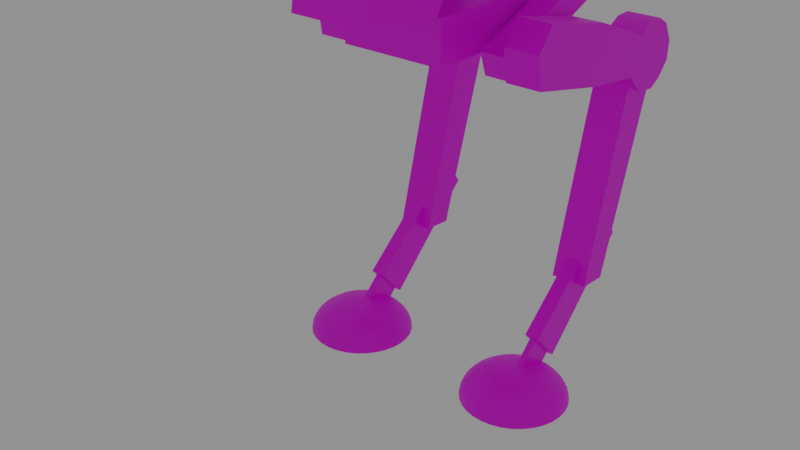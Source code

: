 # Source: Robot.blend  (saved by Blender 3.0.42; exported with 4.5.12 LTS)
import bpy
from mathutils import Matrix  # noqa: F401  (used for matrix-valued properties, if any)

bpy.ops.wm.read_factory_settings(use_empty=True)
scene = bpy.context.scene
scene.name = 'Scene'

# ---- collections
col_meshes = bpy.data.collections.new('Meshes'); scene.collection.children.link(col_meshes)

# ---- images (referenced by path relative to the original .blend; pixels are not part of the script)
import os
ASSET_DIR = os.environ.get("B2B_ASSET_DIR", "")  # directory of the original .blend (textures are referenced by path, not embedded)
HERE = os.path.dirname(os.path.abspath(__file__))  # packed textures are extracted next to this script under _unpacked/

def load_image(name, relpath, width, height, colorspace="sRGB"):
    """Load a texture the original file referenced (path relative to the .blend, or extracted next to this script)."""
    p = next((c for c in (os.path.join(HERE, relpath), os.path.join(ASSET_DIR, relpath)) if relpath and os.path.exists(c)), "")
    if p:
        img = bpy.data.images.load(p, check_existing=True)
        img.name = name
    else:  # same state as the original file: an image datablock whose file is absent (Cycles renders it pink)
        img = bpy.data.images.new(name, width, height)
        img.source = "FILE"
        img.filepath = "//" + (relpath or name)
    img.colorspace_settings.name = colorspace
    return img
img_robot = load_image('Robot', 'Robot_ALB.png', 1024, 1024, 'sRGB')

# ---- materials (node trees are filled in below, after node groups)
mat_robot = bpy.data.materials.new('Robot')
mat_robot.use_transparent_shadow = False

# ---- node groups
ng_auto_smooth = bpy.data.node_groups.new('Auto Smooth', 'GeometryNodeTree')
_s = ng_auto_smooth.interface.new_socket(name='Geometry', in_out='OUTPUT', socket_type='NodeSocketGeometry')
_s = ng_auto_smooth.interface.new_socket(name='Geometry', in_out='INPUT', socket_type='NodeSocketGeometry')
_s = ng_auto_smooth.interface.new_socket(name='Angle', in_out='INPUT', socket_type='NodeSocketFloat')
_s.subtype = 'ANGLE'
_s.min_value = 0.0
_s.max_value = 3.142
ng_auto_smooth.is_modifier = True
_N = ng_auto_smooth.nodes; _L = ng_auto_smooth.links
n0 = _N.new('NodeGroupOutput'); n0.name = 'Group Output'; n0.location = (480, -100)
n1 = _N.new('NodeGroupInput'); n1.name = 'Group Input'; n1.location = (-420, -300)
n2 = _N.new('NodeGroupInput'); n2.name = 'Group Input.001'; n2.location = (-60, -100)
n3 = _N.new('GeometryNodeSetShadeSmooth'); n3.name = 'Set Shade Smooth'; n3.location = (120, -100)
n3.domain = 'EDGE'
n4 = _N.new('GeometryNodeSetShadeSmooth'); n4.name = 'Set Shade Smooth.001'; n4.location = (300, -100)
n5 = _N.new('GeometryNodeInputMeshEdgeAngle'); n5.name = 'Edge Angle'; n5.location = (-420, -220)
n6 = _N.new('GeometryNodeInputEdgeSmooth'); n6.name = 'Is Edge Smooth'; n6.location = (-60, -160)
n7 = _N.new('GeometryNodeInputShadeSmooth'); n7.name = 'Is Face Smooth'; n7.location = (-240, -340)
n8 = _N.new('FunctionNodeBooleanMath'); n8.name = 'Boolean Math'; n8.location = (-60, -220)
n9 = _N.new('FunctionNodeCompare'); n9.name = 'Compare'; n9.location = (-240, -180)
n9.operation = 'LESS_EQUAL'
_L.new(n5.outputs[0], n9.inputs[0])
_L.new(n4.outputs[0], n0.inputs[0])
_L.new(n1.outputs[1], n9.inputs[1])
_L.new(n9.outputs[0], n8.inputs[0])
_L.new(n7.outputs[0], n8.inputs[1])
_L.new(n2.outputs[0], n3.inputs[0])
_L.new(n6.outputs[0], n3.inputs[1])
_L.new(n3.outputs[0], n4.inputs[0])
_L.new(n8.outputs[0], n3.inputs[2])
n0.is_active_output = True

# ---- material node trees
mat_robot.use_nodes = True; mat_robot.node_tree.nodes.clear()
_N = mat_robot.node_tree.nodes; _L = mat_robot.node_tree.links
n0 = _N.new('ShaderNodeBsdfPrincipled'); n0.name = 'Principled BSDF'; n0.location = (10, 300)
n0.distribution = 'GGX'
n0.subsurface_method = 'RANDOM_WALK_SKIN'
n0.inputs[3].default_value = 1.45
n0.inputs[27].default_value = (0.0, 0.0, 0.0, 1.0)
n0.inputs[28].default_value = 1.0
n1 = _N.new('ShaderNodeOutputMaterial'); n1.name = 'Material Output'; n1.location = (300, 300)
n2 = _N.new('ShaderNodeTexImage'); n2.name = 'Image Texture'; n2.location = (-280, 270)
n2.image = img_robot
_L.new(n0.outputs[0], n1.inputs[0])
_L.new(n2.outputs[0], n0.inputs[0])
n1.is_active_output = True

# ---- world
world_world = bpy.data.worlds.new('World'); scene.world = world_world
world_world.use_nodes = True; world_world.node_tree.nodes.clear()
_N = world_world.node_tree.nodes; _L = world_world.node_tree.links
n0 = _N.new('ShaderNodeOutputWorld'); n0.name = 'World Output'; n0.location = (300, 300)
n1 = _N.new('ShaderNodeBackground'); n1.name = 'Background'; n1.location = (10, 300)
n1.inputs[0].default_value = (0.2644, 0.2644, 0.2644, 1.0)
_L.new(n1.outputs[0], n0.inputs[0])
n0.is_active_output = True
world_world.color = (0.05088, 0.05088, 0.05088)
world_world.use_sun_shadow = False
world_world.sun_shadow_jitter_overblur = 0.0

# ---- meshes
me_plane = bpy.data.meshes.new('Plane')
me_plane.from_pydata([(-0.1821, -0.7597, 2.026), (-0.2036, -0.6784, 2.358), (-0.2682, -0.3971, 1.983), (-0.3005, -0.25, 2.271), (-0.2395, -0.5384, 2.994), (-0.3328, -0.1172, 2.263), (-0.3005, -0.2836, 3.076), (-0.3472, -0.05619, 2.339), (-0.4225, 0.4126, 3.263), (-0.4225, 0.5718, 2.464), (1.665e-09, 0.5718, 2.464), (1.665e-09, 0.4126, 3.263), (1.665e-09, -0.05619, 2.339), (1.665e-09, -0.2836, 3.076), (1.665e-09, -0.1172, 2.263), (1.665e-09, -0.5384, 2.994), (1.665e-09, -0.25, 2.271), (1.665e-09, -0.3971, 1.983), (1.665e-09, -0.6784, 2.358), (1.665e-09, -0.7597, 2.026), (-0.2673, 0.2822, 1.868), (-0.2673, 0.2822, 2.122), (-0.2673, 0.6974, 1.868), (-0.2673, 0.6974, 2.127), (-0.2673, 0.1455, 1.995), (-0.2673, 0.6974, 1.998), (-0.2673, -0.3508, 1.868), (-0.2673, -0.3508, 1.995), (-0.2673, 0.628, 1.868), (-0.2673, 0.628, 2.126), (-0.2673, 0.628, 1.997), (-0.2673, 0.2822, 1.779), (-0.2673, -0.3508, 1.779), (-0.2673, 0.628, 1.779), (6.658e-09, 0.2822, 2.122), (6.658e-09, 0.6974, 1.868), (6.658e-09, 0.6974, 2.127), (6.658e-09, 0.1455, 1.995), (6.658e-09, 0.6974, 1.998), (6.658e-09, -0.3508, 1.868), (6.658e-09, -0.3508, 1.995), (6.658e-09, 0.628, 1.868), (6.658e-09, 0.628, 2.126), (6.658e-09, 0.2822, 1.779), (6.658e-09, -0.3508, 1.779), (6.658e-09, 0.628, 1.779), (3.315e-08, 0.08051, 2.069), (3.342e-08, 0.06771, 1.988), (3.47e-08, 0.1183, 2.138), (2.392e-08, -0.1496, 1.988), (2.078e-08, -0.2002, 2.138), (-0.0212, -0.1475, 1.988), (-0.03106, -0.1971, 2.138), (-0.04158, -0.1413, 1.988), (-0.06093, -0.1881, 2.138), (-0.06037, -0.1313, 1.988), (-0.08846, -0.1733, 2.138), (-0.07683, -0.1178, 1.988), (-0.1126, -0.1535, 2.138), (-0.09035, -0.1013, 1.988), (-0.1324, -0.1294, 2.138), (-0.1004, -0.08253, 1.988), (-0.1471, -0.1019, 2.138), (-0.1066, -0.06215, 1.988), (-0.1562, -0.07201, 2.138), (-0.1087, -0.04095, 1.988), (-0.1592, -0.04095, 2.138), (-0.1066, -0.01975, 1.988), (-0.1562, -0.009888, 2.138), (-0.1004, 0.0006308, 1.988), (-0.1471, 0.01998, 2.138), (-0.09035, 0.01942, 1.988), (-0.1324, 0.04751, 2.138), (-0.07683, 0.03588, 1.988), (-0.1126, 0.07164, 2.138), (-0.06037, 0.0494, 1.988), (-0.08846, 0.09144, 2.138), (-0.04158, 0.05944, 1.988), (-0.06093, 0.1062, 2.138), (-0.0212, 0.06562, 1.988), (-0.03106, 0.1152, 2.138), (2.253e-08, -0.1624, 2.069), (-0.0237, -0.1601, 2.069), (-0.04648, -0.1532, 2.069), (-0.06748, -0.1419, 2.069), (-0.08589, -0.1268, 2.069), (-0.101, -0.1084, 2.069), (-0.1122, -0.08743, 2.069), (-0.1191, -0.06465, 2.069), (-0.1215, -0.04095, 2.069), (-0.1191, -0.01725, 2.069), (-0.1122, 0.005532, 2.069), (-0.101, 0.02653, 2.069), (-0.08589, 0.04494, 2.069), (-0.06748, 0.06004, 2.069), (-0.04648, 0.07127, 2.069), (-0.0237, 0.07818, 2.069), (3.241e-08, 0.08469, 2.188), (2.143e-08, -0.1666, 2.188), (-0.02451, -0.1642, 2.188), (-0.04808, -0.157, 2.188), (-0.0698, -0.1454, 2.188), (-0.08884, -0.1298, 2.188), (-0.1045, -0.1108, 2.188), (-0.1161, -0.08903, 2.188), (-0.1232, -0.06546, 2.188), (-0.1256, -0.04095, 2.188), (-0.1232, -0.01644, 2.188), (-0.1161, 0.00713, 2.188), (-0.1045, 0.02885, 2.188), (-0.08884, 0.04789, 2.188), (-0.0698, 0.06352, 2.188), (-0.04808, 0.07513, 2.188), (-0.02451, 0.08228, 2.188), (3.311e-08, 0.1215, 2.256), (1.891e-08, -0.2034, 2.256), (-0.03168, -0.2002, 2.256), (-0.06215, -0.191, 2.256), (-0.09023, -0.176, 2.256), (-0.1148, -0.1558, 2.256), (-0.135, -0.1312, 2.256), (-0.15, -0.1031, 2.256), (-0.1593, -0.07264, 2.256), (-0.1624, -0.04095, 2.256), (-0.1593, -0.009267, 2.256), (-0.15, 0.0212, 2.256), (-0.135, 0.04928, 2.256), (-0.1148, 0.07389, 2.256), (-0.09023, 0.09409, 2.256), (-0.06215, 0.1091, 2.256), (-0.03168, 0.1183, 2.256), (3.14e-08, 0.02347, 2.377), (2.577e-08, -0.1054, 2.377), (-0.01257, -0.1041, 2.377), (-0.02465, -0.1005, 2.377), (-0.03579, -0.09452, 2.377), (-0.04555, -0.08651, 2.377), (-0.05357, -0.07674, 2.377), (-0.05952, -0.06561, 2.377), (-0.06319, -0.05352, 2.377), (-0.06442, -0.04095, 2.377), (-0.06319, -0.02838, 2.377), (-0.05952, -0.0163, 2.377), (-0.05357, -0.005159, 2.377), (-0.04555, 0.004603, 2.377), (-0.03579, 0.01262, 2.377), (-0.02465, 0.01857, 2.377), (-0.01257, 0.02224, 2.377), (-0.6212, 0.3445, 1.886), (-0.6212, 0.7153, 1.741), (-0.6212, 0.3022, 1.599), (-0.6212, 0.6579, 1.547), (-0.6212, -0.06565, 1.974), (-0.6212, -0.1288, 1.698), (-0.6212, 1.013, 1.643), (-0.6212, 0.9366, 1.469), (-0.6212, 0.3233, 1.743), (-0.6212, 0.6866, 1.644), (-0.6212, -0.1543, 1.862), (-0.6212, 1.006, 1.545), (-0.6212, 0.7774, 1.443), (-0.6212, 0.8857, 1.784), (-0.6212, 0.8324, 1.603), (-0.6212, 0.7064, 1.488), (-0.6212, 0.7953, 1.782), (-0.6212, 0.7534, 1.626), (-0.6212, 0.9589, 1.743), (-0.6212, 0.9166, 1.576), (-0.6212, 0.8691, 1.435), (-0.4468, 0.7153, 1.741), (-0.4468, 0.3445, 1.886), (-0.4468, 0.6579, 1.547), (-0.4468, 0.3022, 1.599), (-0.4468, 0.3233, 1.743), (-0.4468, 0.6866, 1.644), (-0.4468, -0.1543, 1.862), (-0.4468, -0.1288, 1.698), (-0.4468, -0.06565, 1.974), (-0.4468, 1.006, 1.545), (-0.4468, 0.9366, 1.469), (-0.4468, 0.7064, 1.488), (-0.4468, 0.9589, 1.743), (-0.4468, 1.013, 1.643), (-0.4468, 0.9166, 1.576), (-0.4468, 0.8691, 1.435), (-0.4468, 0.7774, 1.443), (-0.4468, 0.7953, 1.782), (-0.4468, 0.8857, 1.784), (-0.4468, 0.7534, 1.626), (-0.4468, 0.8324, 1.603), (-0.4287, -0.1082, 1.8), (-0.4287, 0.4847, 2.037), (-0.4287, -0.06461, 1.679), (-0.4287, 0.5346, 1.916), (-0.2937, 0.4847, 2.037), (-0.2937, -0.1082, 1.8), (-0.2937, 0.5346, 1.916), (-0.2937, -0.06461, 1.679), (-0.5895, 0.4385, 0.4976), (-0.5895, 0.5969, 0.4848), (-0.5895, 0.7289, 1.596), (-0.5895, 0.9199, 1.519), (-0.4029, 0.5969, 0.4848), (-0.4029, 0.4385, 0.4976), (-0.4029, 0.7289, 1.596), (-0.4029, 0.9199, 1.519), (-0.5174, 0.1338, 0.3055), (-0.5174, 0.2485, 0.1781), (-0.5393, 0.6822, 0.7916), (-0.5393, 0.7835, 0.6537), (-0.4844, 0.2485, 0.1781), (-0.4844, 0.1338, 0.3055), (-0.4625, 0.6822, 0.7916), (-0.4625, 0.7835, 0.6537), (-0.5005, 0.03891, 0.2094), (-0.5005, 0.09014, 0.2), (-0.5005, 0.1373, 0.1849), (-0.5005, 0.1787, 0.1644), (-0.5005, 0.2127, 0.1396), (-0.5005, 0.2379, 0.1112), (-0.5005, 0.2534, 0.0804), (-0.4901, 0.03789, 0.2094), (-0.4801, 0.08813, 0.2), (-0.4709, 0.1344, 0.1849), (-0.4628, 0.175, 0.1644), (-0.4562, 0.2083, 0.1396), (-0.4513, 0.2331, 0.1112), (-0.4483, 0.2483, 0.0804), (-0.4472, 0.2534, 0.04838), (-0.4801, 0.03486, 0.2094), (-0.4605, 0.08218, 0.2), (-0.4425, 0.1258, 0.1849), (-0.4266, 0.164, 0.1644), (-0.4136, 0.1954, 0.1396), (-0.404, 0.2187, 0.1112), (-0.398, 0.2331, 0.0804), (-0.396, 0.2379, 0.04838), (-0.4709, 0.02994, 0.2094), (-0.4425, 0.07253, 0.2), (-0.4162, 0.1118, 0.1849), (-0.3932, 0.1462, 0.1644), (-0.3744, 0.1744, 0.1396), (-0.3604, 0.1954, 0.1112), (-0.3517, 0.2083, 0.0804), (-0.3488, 0.2127, 0.04838), (-0.4628, 0.02331, 0.2094), (-0.4266, 0.05953, 0.2), (-0.3932, 0.09291, 0.1849), (-0.364, 0.1222, 0.1644), (-0.34, 0.1462, 0.1396), (-0.3221, 0.164, 0.1112), (-0.3111, 0.175, 0.0804), (-0.3074, 0.1787, 0.04838), (-0.4562, 0.01524, 0.2094), (-0.4136, 0.0437, 0.2), (-0.3744, 0.06992, 0.1849), (-0.34, 0.09291, 0.1644), (-0.3117, 0.1118, 0.1396), (-0.2908, 0.1258, 0.1112), (-0.2778, 0.1344, 0.0804), (-0.2735, 0.1373, 0.04838), (-0.4513, 0.00603, 0.2094), (-0.404, 0.02563, 0.2), (-0.3604, 0.0437, 0.1849), (-0.3221, 0.05953, 0.1644), (-0.2908, 0.07253, 0.1396), (-0.2674, 0.08218, 0.1112), (-0.2531, 0.08813, 0.0804), (-0.2482, 0.09014, 0.04838), (-0.4483, -0.003962, 0.2094), (-0.398, 0.00603, 0.2), (-0.3517, 0.01524, 0.1849), (-0.3111, 0.02331, 0.1644), (-0.2778, 0.02994, 0.1396), (-0.2531, 0.03486, 0.1112), (-0.2378, 0.03789, 0.0804), (-0.2327, 0.03891, 0.04838), (-0.4472, -0.01435, 0.2094), (-0.396, -0.01435, 0.2), (-0.3488, -0.01435, 0.1849), (-0.3074, -0.01435, 0.1644), (-0.2735, -0.01435, 0.1396), (-0.2482, -0.01435, 0.1112), (-0.2327, -0.01435, 0.0804), (-0.2275, -0.01435, 0.04838), (-0.4483, -0.02475, 0.2094), (-0.398, -0.03474, 0.2), (-0.3517, -0.04395, 0.1849), (-0.3111, -0.05202, 0.1644), (-0.2778, -0.05865, 0.1396), (-0.2531, -0.06357, 0.1112), (-0.2378, -0.0666, 0.0804), (-0.2327, -0.06762, 0.04838), (-0.4513, -0.03474, 0.2094), (-0.404, -0.05434, 0.2), (-0.3604, -0.07241, 0.1849), (-0.3221, -0.08824, 0.1644), (-0.2908, -0.1012, 0.1396), (-0.2674, -0.1109, 0.1112), (-0.2531, -0.1168, 0.0804), (-0.2482, -0.1188, 0.04838), (-0.4562, -0.04395, 0.2094), (-0.4136, -0.07241, 0.2), (-0.3744, -0.09863, 0.1849), (-0.34, -0.1216, 0.1644), (-0.3117, -0.1405, 0.1396), (-0.2908, -0.1545, 0.1112), (-0.2778, -0.1631, 0.0804), (-0.2735, -0.1661, 0.04838), (-0.4628, -0.05202, 0.2094), (-0.4266, -0.08824, 0.2), (-0.3932, -0.1216, 0.1849), (-0.364, -0.1509, 0.1644), (-0.34, -0.1749, 0.1396), (-0.3221, -0.1927, 0.1112), (-0.3111, -0.2037, 0.0804), (-0.3074, -0.2074, 0.04838), (-0.4709, -0.05865, 0.2094), (-0.4425, -0.1012, 0.2), (-0.4162, -0.1405, 0.1849), (-0.3932, -0.1749, 0.1644), (-0.3744, -0.2031, 0.1396), (-0.3604, -0.2241, 0.1112), (-0.3517, -0.237, 0.0804), (-0.3488, -0.2414, 0.04838), (-0.4801, -0.06357, 0.2094), (-0.4605, -0.1109, 0.2), (-0.4425, -0.1545, 0.1849), (-0.4266, -0.1927, 0.1644), (-0.4136, -0.2241, 0.1396), (-0.404, -0.2474, 0.1112), (-0.398, -0.2618, 0.0804), (-0.396, -0.2666, 0.04838), (-0.4901, -0.0666, 0.2094), (-0.4801, -0.1168, 0.2), (-0.4709, -0.1631, 0.1849), (-0.4628, -0.2037, 0.1644), (-0.4562, -0.237, 0.1396), (-0.4513, -0.2618, 0.1112), (-0.4483, -0.277, 0.0804), (-0.4472, -0.2822, 0.04838), (-0.5005, -0.06762, 0.2094), (-0.5005, -0.1188, 0.2), (-0.5005, -0.1661, 0.1849), (-0.5005, -0.2074, 0.1644), (-0.5005, -0.2414, 0.1396), (-0.5005, -0.2666, 0.1112), (-0.5005, -0.2822, 0.0804), (-0.5005, -0.2874, 0.04838), (-0.5109, -0.0666, 0.2094), (-0.5209, -0.1168, 0.2), (-0.5301, -0.1631, 0.1849), (-0.5382, -0.2037, 0.1644), (-0.5448, -0.237, 0.1396), (-0.5497, -0.2618, 0.1112), (-0.5528, -0.277, 0.0804), (-0.5538, -0.2822, 0.04838), (-0.5209, -0.06357, 0.2094), (-0.5405, -0.1109, 0.2), (-0.5586, -0.1545, 0.1849), (-0.5744, -0.1927, 0.1644), (-0.5874, -0.2241, 0.1396), (-0.597, -0.2474, 0.1112), (-0.603, -0.2618, 0.0804), (-0.605, -0.2666, 0.04838), (-0.5301, -0.05865, 0.2094), (-0.5586, -0.1012, 0.2), (-0.5848, -0.1405, 0.1849), (-0.6078, -0.1749, 0.1644), (-0.6266, -0.2031, 0.1396), (-0.6407, -0.2241, 0.1112), (-0.6493, -0.237, 0.0804), (-0.6522, -0.2414, 0.04838), (-0.5382, -0.05202, 0.2094), (-0.5744, -0.08824, 0.2), (-0.6078, -0.1216, 0.1849), (-0.637, -0.1509, 0.1644), (-0.661, -0.1749, 0.1396), (-0.6789, -0.1927, 0.1112), (-0.6899, -0.2037, 0.0804), (-0.6936, -0.2074, 0.04838), (-0.5448, -0.04395, 0.2094), (-0.5874, -0.07241, 0.2), (-0.6266, -0.09863, 0.1849), (-0.661, -0.1216, 0.1644), (-0.6893, -0.1405, 0.1396), (-0.7103, -0.1545, 0.1112), (-0.7232, -0.1631, 0.0804), (-0.7275, -0.1661, 0.04838), (-0.5005, -0.01435, 0.2125), (-0.5497, -0.03474, 0.2094), (-0.597, -0.05434, 0.2), (-0.6407, -0.07241, 0.1849), (-0.6789, -0.08824, 0.1644), (-0.7103, -0.1012, 0.1396), (-0.7336, -0.1109, 0.1112), (-0.7479, -0.1168, 0.0804), (-0.7528, -0.1188, 0.04838), (-0.5528, -0.02475, 0.2094), (-0.603, -0.03474, 0.2), (-0.6493, -0.04395, 0.1849), (-0.6899, -0.05202, 0.1644), (-0.7232, -0.05865, 0.1396), (-0.7479, -0.06357, 0.1112), (-0.7632, -0.0666, 0.0804), (-0.7683, -0.06762, 0.04838), (-0.5538, -0.01435, 0.2094), (-0.605, -0.01435, 0.2), (-0.6522, -0.01435, 0.1849), (-0.6936, -0.01435, 0.1644), (-0.7275, -0.01435, 0.1396), (-0.7528, -0.01435, 0.1112), (-0.7683, -0.01435, 0.0804), (-0.7736, -0.01435, 0.04838), (-0.5528, -0.003962, 0.2094), (-0.603, 0.00603, 0.2), (-0.6493, 0.01524, 0.1849), (-0.6899, 0.02331, 0.1644), (-0.7232, 0.02994, 0.1396), (-0.7479, 0.03486, 0.1112), (-0.7632, 0.03789, 0.0804), (-0.7683, 0.03891, 0.04838), (-0.5497, 0.00603, 0.2094), (-0.597, 0.02563, 0.2), (-0.6407, 0.0437, 0.1849), (-0.6789, 0.05953, 0.1644), (-0.7103, 0.07253, 0.1396), (-0.7336, 0.08218, 0.1112), (-0.7479, 0.08813, 0.0804), (-0.7528, 0.09014, 0.04838), (-0.5448, 0.01524, 0.2094), (-0.5874, 0.0437, 0.2), (-0.6266, 0.06992, 0.1849), (-0.661, 0.09291, 0.1644), (-0.6893, 0.1118, 0.1396), (-0.7103, 0.1258, 0.1112), (-0.7232, 0.1344, 0.0804), (-0.7275, 0.1373, 0.04838), (-0.5382, 0.02331, 0.2094), (-0.5744, 0.05953, 0.2), (-0.6078, 0.09291, 0.1849), (-0.637, 0.1222, 0.1644), (-0.661, 0.1462, 0.1396), (-0.6789, 0.164, 0.1112), (-0.6899, 0.175, 0.0804), (-0.6936, 0.1787, 0.04838), (-0.5301, 0.02994, 0.2094), (-0.5586, 0.07253, 0.2), (-0.5848, 0.1118, 0.1849), (-0.6078, 0.1462, 0.1644), (-0.6266, 0.1744, 0.1396), (-0.6407, 0.1954, 0.1112), (-0.6493, 0.2083, 0.0804), (-0.6522, 0.2127, 0.04838), (-0.5209, 0.03486, 0.2094), (-0.5405, 0.08218, 0.2), (-0.5586, 0.1258, 0.1849), (-0.5744, 0.164, 0.1644), (-0.5874, 0.1954, 0.1396), (-0.597, 0.2187, 0.1112), (-0.603, 0.2331, 0.0804), (-0.605, 0.2379, 0.04838), (-0.5109, 0.03789, 0.2094), (-0.5209, 0.08813, 0.2), (-0.5301, 0.1344, 0.1849), (-0.5382, 0.175, 0.1644), (-0.5448, 0.2083, 0.1396), (-0.5497, 0.2331, 0.1112), (-0.5528, 0.2483, 0.0804), (-0.5538, 0.2534, 0.04838), (-0.5005, 0.2587, 0.04838), (-0.5393, 0.2632, 0.1618), (-0.5393, 0.1191, 0.3218), (-0.4625, 0.2632, 0.1618), (-0.4625, 0.1191, 0.3218), (-0.5174, 0.133, 0.07406), (-0.5174, 0.01829, 0.2015), (-0.4844, 0.133, 0.07406), (-0.4844, 0.01829, 0.2015), (-0.2712, -0.3952, 2.745), (-0.3201, -0.1772, 2.367), (-0.3194, -0.1917, 2.778), (-0.3396, -0.09334, 2.459), (-0.2568, -0.4536, 2.682), (-0.2501, -0.4805, 2.592), (-0.2506, -0.4758, 2.495), (-0.2624, -0.4218, 2.415), (-0.2748, -0.3663, 2.379), (-0.2934, -0.2838, 2.36), (-0.3118, -0.2092, 2.357), (-0.3021, -0.2679, 2.79), (-0.2807, -0.3568, 2.782), (-0.3325, -0.1283, 2.408), (-0.3473, -0.05056, 2.566), (-0.3423, -0.07277, 2.674), (-0.3323, -0.1251, 2.746), (-0.3279, -0.3952, 2.745), (-0.3835, -0.3811, 2.721), (-0.3641, -0.391, 2.738), (-0.4256, -0.191, 2.391), (-0.38, -0.1772, 2.367), (-0.4119, -0.1812, 2.374), (-0.3736, -0.1917, 2.778), (-0.4305, -0.1819, 2.747), (-0.4097, -0.1889, 2.769), (-0.4464, -0.1045, 2.495), (-0.3931, -0.09334, 2.459), (-0.427, -0.09661, 2.47), (-0.3718, -0.4298, 2.668), (-0.3122, -0.4536, 2.682), (-0.3501, -0.4466, 2.678), (-0.3653, -0.4536, 2.588), (-0.3055, -0.4805, 2.592), (-0.3435, -0.4726, 2.591), (-0.3657, -0.4494, 2.504), (-0.3056, -0.4758, 2.495), (-0.3437, -0.4681, 2.498), (-0.3759, -0.4029, 2.436), (-0.3185, -0.4218, 2.415), (-0.3555, -0.4163, 2.421), (-0.3864, -0.3559, 2.405), (-0.3319, -0.3663, 2.379), (-0.3677, -0.3632, 2.387), (-0.4057, -0.2808, 2.387), (-0.3504, -0.2838, 2.36), (-0.3866, -0.2829, 2.368), (-0.4203, -0.2123, 2.384), (-0.3705, -0.2092, 2.357), (-0.4043, -0.2101, 2.365), (-0.4076, -0.2789, 2.761), (-0.3605, -0.2679, 2.79), (-0.3927, -0.2711, 2.782), (-0.3923, -0.345, 2.756), (-0.3371, -0.3568, 2.782), (-0.3731, -0.3533, 2.774), (-0.434, -0.1543, 2.422), (-0.3924, -0.1283, 2.408), (-0.4222, -0.1359, 2.412), (-0.4506, -0.07754, 2.563), (-0.4082, -0.05056, 2.566), (-0.4386, -0.05846, 2.565), (-0.4461, -0.09798, 2.663), (-0.4027, -0.07277, 2.674), (-0.4335, -0.08016, 2.671), (-0.4369, -0.1468, 2.729), (-0.3928, -0.1251, 2.746), (-0.424, -0.1315, 2.741), (-0.09105, -0.7597, 2.026), (-0.1018, -0.6784, 2.358)], [], [(0, 1, 3, 2), (3, 1, 4, 479, 483, 484, 485, 486, 487, 488, 489, 480, 5), (5, 480, 492, 482, 7), (7, 482, 493, 494, 495, 481, 6, 8, 9), (8, 6, 13, 11), (3, 5, 14, 16), (6, 4, 15, 13), (548, 547, 19, 18), (7, 9, 10, 12), (0, 2, 17, 19, 547), (9, 8, 11, 10), (2, 3, 16, 17), (4, 1, 548, 18, 15), (5, 7, 12, 14), (30, 29, 23, 25), (28, 30, 25, 22), (24, 20, 26, 27), (20, 24, 30, 28), (24, 21, 29, 30), (26, 20, 31, 32), (20, 28, 33, 31), (29, 21, 34, 42), (21, 24, 37, 34), (24, 27, 40, 37), (31, 33, 45, 43), (25, 23, 36, 38), (33, 28, 41, 45), (23, 29, 42, 36), (32, 31, 43, 44), (22, 25, 38, 35), (28, 22, 35, 41), (26, 32, 44, 39), (27, 26, 39, 40), (56, 54, 100, 101), (66, 64, 105, 106), (60, 58, 102, 103), (76, 74, 110, 111), (48, 80, 113, 97), (54, 52, 99, 100), (70, 68, 107, 108), (49, 81, 82, 51), (64, 62, 104, 105), (51, 82, 83, 53), (81, 50, 52, 82), (80, 78, 112, 113), (53, 83, 84, 55), (82, 52, 54, 83), (55, 84, 85, 57), (83, 54, 56, 84), (57, 85, 86, 59), (84, 56, 58, 85), (58, 56, 101, 102), (59, 86, 87, 61), (85, 58, 60, 86), (74, 72, 109, 110), (61, 87, 88, 63), (86, 60, 62, 87), (63, 88, 89, 65), (87, 62, 64, 88), (52, 50, 98, 99), (65, 89, 90, 67), (88, 64, 66, 89), (68, 66, 106, 107), (67, 90, 91, 69), (89, 66, 68, 90), (69, 91, 92, 71), (90, 68, 70, 91), (71, 92, 93, 73), (91, 70, 72, 92), (73, 93, 94, 75), (92, 72, 74, 93), (62, 60, 103, 104), (75, 94, 95, 77), (93, 74, 76, 94), (78, 76, 111, 112), (77, 95, 96, 79), (94, 76, 78, 95), (79, 96, 46, 47), (95, 78, 80, 96), (72, 70, 108, 109), (96, 80, 48, 46), (100, 99, 116, 117), (97, 113, 130, 114), (101, 100, 117, 118), (102, 101, 118, 119), (103, 102, 119, 120), (104, 103, 120, 121), (105, 104, 121, 122), (106, 105, 122, 123), (107, 106, 123, 124), (108, 107, 124, 125), (109, 108, 125, 126), (110, 109, 126, 127), (111, 110, 127, 128), (112, 111, 128, 129), (99, 98, 115, 116), (113, 112, 129, 130), (120, 119, 136, 137), (121, 120, 137, 138), (122, 121, 138, 139), (123, 122, 139, 140), (124, 123, 140, 141), (125, 124, 141, 142), (126, 125, 142, 143), (127, 126, 143, 144), (128, 127, 144, 145), (129, 128, 145, 146), (116, 115, 132, 133), (130, 129, 146, 147), (117, 116, 133, 134), (114, 130, 147, 131), (118, 117, 134, 135), (119, 118, 135, 136), (156, 157, 151, 150), (156, 150, 153, 158), (167, 166, 154, 159), (168, 167, 159, 155), (148, 156, 158, 152), (148, 149, 157, 156), (163, 165, 162, 160), (165, 164, 161, 162), (157, 149, 164, 165), (151, 157, 165, 163), (160, 162, 167, 168), (162, 161, 166, 167), (173, 172, 171, 174), (173, 175, 176, 172), (183, 178, 182, 181), (184, 179, 178, 183), (170, 177, 175, 173), (170, 173, 174, 169), (180, 185, 189, 188), (188, 189, 187, 186), (174, 188, 186, 169), (171, 180, 188, 174), (185, 184, 183, 189), (189, 183, 181, 187), (164, 186, 187, 161), (153, 176, 175, 158), (158, 175, 177, 152), (161, 187, 181, 166), (152, 177, 170, 148), (154, 182, 178, 159), (150, 172, 176, 153), (155, 179, 184, 168), (159, 178, 179, 155), (160, 185, 180, 163), (148, 170, 169, 149), (163, 180, 171, 151), (149, 169, 186, 164), (151, 171, 172, 150), (166, 181, 182, 154), (168, 184, 185, 160), (190, 191, 193, 192), (195, 197, 196, 194), (191, 194, 196, 193), (193, 196, 197, 192), (192, 197, 195, 190), (190, 195, 194, 191), (200, 201, 199, 198), (204, 203, 202, 205), (199, 201, 205, 202), (198, 199, 202, 203), (201, 200, 204, 205), (200, 198, 203, 204), (208, 209, 471, 472), (212, 474, 473, 213), (209, 213, 473, 471), (210, 477, 475, 207), (208, 212, 213, 209), (472, 474, 212, 208), (470, 220, 227, 228), (214, 389, 221), (215, 214, 221, 222), (216, 215, 222, 223), (217, 216, 223, 224), (218, 217, 224, 225), (219, 218, 225, 226), (220, 219, 226, 227), (227, 226, 234, 235), (228, 227, 235, 236), (221, 389, 229), (222, 221, 229, 230), (223, 222, 230, 231), (224, 223, 231, 232), (225, 224, 232, 233), (226, 225, 233, 234), (231, 230, 238, 239), (232, 231, 239, 240), (233, 232, 240, 241), (234, 233, 241, 242), (235, 234, 242, 243), (236, 235, 243, 244), (229, 389, 237), (230, 229, 237, 238), (243, 242, 250, 251), (244, 243, 251, 252), (237, 389, 245), (238, 237, 245, 246), (239, 238, 246, 247), (240, 239, 247, 248), (241, 240, 248, 249), (242, 241, 249, 250), (248, 247, 255, 256), (249, 248, 256, 257), (250, 249, 257, 258), (251, 250, 258, 259), (252, 251, 259, 260), (245, 389, 253), (246, 245, 253, 254), (247, 246, 254, 255), (260, 259, 267, 268), (253, 389, 261), (254, 253, 261, 262), (255, 254, 262, 263), (256, 255, 263, 264), (257, 256, 264, 265), (258, 257, 265, 266), (259, 258, 266, 267), (265, 264, 272, 273), (266, 265, 273, 274), (267, 266, 274, 275), (268, 267, 275, 276), (261, 389, 269), (262, 261, 269, 270), (263, 262, 270, 271), (264, 263, 271, 272), (269, 389, 277), (270, 269, 277, 278), (271, 270, 278, 279), (272, 271, 279, 280), (273, 272, 280, 281), (274, 273, 281, 282), (275, 274, 282, 283), (276, 275, 283, 284), (281, 280, 288, 289), (282, 281, 289, 290), (283, 282, 290, 291), (284, 283, 291, 292), (277, 389, 285), (278, 277, 285, 286), (279, 278, 286, 287), (280, 279, 287, 288), (286, 285, 293, 294), (287, 286, 294, 295), (288, 287, 295, 296), (289, 288, 296, 297), (290, 289, 297, 298), (291, 290, 298, 299), (292, 291, 299, 300), (285, 389, 293), (298, 297, 305, 306), (299, 298, 306, 307), (300, 299, 307, 308), (293, 389, 301), (294, 293, 301, 302), (295, 294, 302, 303), (296, 295, 303, 304), (297, 296, 304, 305), (302, 301, 309, 310), (303, 302, 310, 311), (304, 303, 311, 312), (305, 304, 312, 313), (306, 305, 313, 314), (307, 306, 314, 315), (308, 307, 315, 316), (301, 389, 309), (314, 313, 321, 322), (315, 314, 322, 323), (316, 315, 323, 324), (309, 389, 317), (310, 309, 317, 318), (311, 310, 318, 319), (312, 311, 319, 320), (313, 312, 320, 321), (319, 318, 326, 327), (320, 319, 327, 328), (321, 320, 328, 329), (322, 321, 329, 330), (323, 322, 330, 331), (324, 323, 331, 332), (317, 389, 325), (318, 317, 325, 326), (331, 330, 338, 339), (332, 331, 339, 340), (325, 389, 333), (326, 325, 333, 334), (327, 326, 334, 335), (328, 327, 335, 336), (329, 328, 336, 337), (330, 329, 337, 338), (336, 335, 343, 344), (337, 336, 344, 345), (338, 337, 345, 346), (339, 338, 346, 347), (340, 339, 347, 348), (333, 389, 341), (334, 333, 341, 342), (335, 334, 342, 343), (348, 347, 355, 356), (341, 389, 349), (342, 341, 349, 350), (343, 342, 350, 351), (344, 343, 351, 352), (345, 344, 352, 353), (346, 345, 353, 354), (347, 346, 354, 355), (352, 351, 359, 360), (353, 352, 360, 361), (354, 353, 361, 362), (355, 354, 362, 363), (356, 355, 363, 364), (349, 389, 357), (350, 349, 357, 358), (351, 350, 358, 359), (364, 363, 371, 372), (357, 389, 365), (358, 357, 365, 366), (359, 358, 366, 367), (360, 359, 367, 368), (361, 360, 368, 369), (362, 361, 369, 370), (363, 362, 370, 371), (369, 368, 376, 377), (370, 369, 377, 378), (371, 370, 378, 379), (372, 371, 379, 380), (365, 389, 373), (366, 365, 373, 374), (367, 366, 374, 375), (368, 367, 375, 376), (373, 389, 381), (374, 373, 381, 382), (375, 374, 382, 383), (376, 375, 383, 384), (377, 376, 384, 385), (378, 377, 385, 386), (379, 378, 386, 387), (380, 379, 387, 388), (385, 384, 393, 394), (386, 385, 394, 395), (387, 386, 395, 396), (388, 387, 396, 397), (381, 389, 390), (382, 381, 390, 391), (383, 382, 391, 392), (384, 383, 392, 393), (391, 390, 398, 399), (392, 391, 399, 400), (393, 392, 400, 401), (394, 393, 401, 402), (395, 394, 402, 403), (396, 395, 403, 404), (397, 396, 404, 405), (390, 389, 398), (403, 402, 410, 411), (404, 403, 411, 412), (405, 404, 412, 413), (398, 389, 406), (399, 398, 406, 407), (400, 399, 407, 408), (401, 400, 408, 409), (402, 401, 409, 410), (408, 407, 415, 416), (409, 408, 416, 417), (410, 409, 417, 418), (411, 410, 418, 419), (412, 411, 419, 420), (413, 412, 420, 421), (406, 389, 414), (407, 406, 414, 415), (420, 419, 427, 428), (421, 420, 428, 429), (414, 389, 422), (415, 414, 422, 423), (416, 415, 423, 424), (417, 416, 424, 425), (418, 417, 425, 426), (419, 418, 426, 427), (424, 423, 431, 432), (425, 424, 432, 433), (426, 425, 433, 434), (427, 426, 434, 435), (428, 427, 435, 436), (429, 428, 436, 437), (422, 389, 430), (423, 422, 430, 431), (436, 435, 443, 444), (437, 436, 444, 445), (430, 389, 438), (431, 430, 438, 439), (432, 431, 439, 440), (433, 432, 440, 441), (434, 433, 441, 442), (435, 434, 442, 443), (441, 440, 448, 449), (442, 441, 449, 450), (443, 442, 450, 451), (444, 443, 451, 452), (445, 444, 452, 453), (438, 389, 446), (439, 438, 446, 447), (440, 439, 447, 448), (453, 452, 460, 461), (446, 389, 454), (447, 446, 454, 455), (448, 447, 455, 456), (449, 448, 456, 457), (450, 449, 457, 458), (451, 450, 458, 459), (452, 451, 459, 460), (457, 456, 464, 465), (458, 457, 465, 466), (459, 458, 466, 467), (460, 459, 467, 468), (461, 460, 468, 469), (454, 389, 462), (455, 454, 462, 463), (456, 455, 463, 464), (469, 468, 220, 470), (462, 389, 214), (236, 244, 252, 260, 268, 276, 284, 292, 300, 308, 316, 324, 332, 340, 348, 356, 364, 372, 380, 388, 397, 405, 413, 421, 429, 437, 445, 453, 461, 469, 470, 228), (463, 462, 214, 215), (464, 463, 215, 216), (465, 464, 216, 217), (466, 465, 217, 218), (467, 466, 218, 219), (468, 467, 219, 220), (206, 472, 471, 207), (210, 473, 474, 211), (207, 471, 473, 210), (211, 474, 472, 206), (475, 477, 478, 476), (207, 475, 476, 206), (206, 476, 478, 211), (211, 478, 477, 210), (483, 479, 496, 509), (484, 483, 509, 512), (489, 488, 524, 527), (481, 490, 491, 479, 4, 6), (493, 482, 506, 539), (479, 491, 533, 496), (481, 495, 545, 502), (491, 490, 530, 533), (495, 494, 542, 545), (492, 480, 500, 536), (480, 489, 527, 500), (482, 492, 536, 506), (485, 484, 512, 515), (490, 481, 502, 530), (494, 493, 539, 542), (486, 485, 515, 518), (499, 526, 523, 520, 517, 514, 511, 508, 497), (487, 486, 518, 521), (503, 544, 541, 538, 505), (488, 487, 521, 524), (497, 508, 510, 498), (498, 510, 509, 496), (508, 511, 513, 510), (510, 513, 512, 509), (511, 514, 516, 513), (513, 516, 515, 512), (514, 517, 519, 516), (516, 519, 518, 515), (517, 520, 522, 519), (519, 522, 521, 518), (520, 523, 525, 522), (522, 525, 524, 521), (523, 526, 528, 525), (525, 528, 527, 524), (526, 499, 501, 528), (528, 501, 500, 527), (503, 529, 531, 504), (504, 531, 530, 502), (529, 532, 534, 531), (531, 534, 533, 530), (532, 497, 498, 534), (534, 498, 496, 533), (499, 535, 537, 501), (501, 537, 536, 500), (535, 505, 507, 537), (537, 507, 506, 536), (505, 538, 540, 507), (507, 540, 539, 506), (538, 541, 543, 540), (540, 543, 542, 539), (541, 544, 546, 543), (543, 546, 545, 542), (544, 503, 504, 546), (546, 504, 502, 545), (505, 535, 499, 497, 532, 529, 503), (1, 0, 547, 548)])
me_plane.polygons.foreach_set('use_smooth', [True] * 492)
_uv = me_plane.uv_layers.new(name='UVMap')
_uv.uv.foreach_set('vector', [0.06941, 0.01583, 0.1608, 0.0665, 0.1006, 0.1891, 0.02769, 0.1223, 0.1006, 0.1891, 0.1608, 0.0665, 0.3368, 0.1585, 0.2521, 0.1824, 0.2382, 0.1598, 0.2137, 0.1446, 0.1848, 0.1384, 0.1571, 0.1485, 0.1419, 0.1624, 0.1297, 0.1859, 0.1228, 0.2083, 0.1233, 0.2188, 0.0879, 0.2288, 0.0879, 0.2288, 0.1233, 0.2188, 0.1313, 0.2368, 0.1437, 0.2514, 0.1052, 0.2532, 0.1052, 0.2532, 0.1437, 0.2514, 0.1719, 0.2725, 0.2055, 0.2742, 0.2307, 0.264, 0.2456, 0.2466, 0.3407, 0.2422, 0.3407, 0.4651, 0.09296, 0.4494, 0.9378, 0.8844, 0.7181, 0.8472, 0.7181, 0.7556, 0.9378, 0.7556, 0.385, 0.5295, 0.3751, 0.4889, 0.4766, 0.4889, 0.4766, 0.5295, 0.7181, 0.8472, 0.6364, 0.8286, 0.6364, 0.7556, 0.7181, 0.7556, 0.4381, 0.7866, 0.3338, 0.7833, 0.3338, 0.7556, 0.4381, 0.7556, 0.3708, 0.4594, 0.3478, 0.2641, 0.4766, 0.2641, 0.4766, 0.4594, 0.4211, 0.7392, 0.3948, 0.6279, 0.4766, 0.6279, 0.4766, 0.7392, 0.4489, 0.7392, 0.3478, 0.2641, 0.3478, 0.01583, 0.4766, 0.01583, 0.4766, 0.2641, 0.3948, 0.6279, 0.385, 0.5295, 0.4766, 0.5295, 0.4766, 0.6279, 0.6364, 0.8286, 0.4381, 0.8177, 0.4381, 0.7866, 0.4381, 0.7556, 0.6364, 0.7556, 0.3751, 0.4889, 0.3708, 0.4594, 0.4766, 0.4594, 0.4766, 0.4889, 0.7821, 0.6307, 0.7821, 0.5914, 0.8033, 0.5911, 0.8033, 0.6306, 0.7821, 0.67, 0.7821, 0.6307, 0.8033, 0.6306, 0.8033, 0.67, 0.635, 0.6314, 0.6767, 0.67, 0.4837, 0.67, 0.4837, 0.6314, 0.6767, 0.67, 0.635, 0.6314, 0.7821, 0.6307, 0.7821, 0.67, 0.635, 0.6314, 0.6767, 0.5928, 0.7821, 0.5914, 0.7821, 0.6307, 0.4837, 0.67, 0.6767, 0.67, 0.6767, 0.6973, 0.4837, 0.6973, 0.6767, 0.67, 0.7821, 0.67, 0.7821, 0.6973, 0.6767, 0.6973, 0.4575, 0.902, 0.5629, 0.902, 0.5629, 0.9835, 0.4575, 0.9835, 0.5629, 0.902, 0.6197, 0.902, 0.6197, 0.9835, 0.5629, 0.9835, 0.6197, 0.902, 0.7711, 0.902, 0.7711, 0.9835, 0.6197, 0.9835, 0.2035, 0.902, 0.309, 0.902, 0.309, 0.9835, 0.2035, 0.9835, 0.3969, 0.902, 0.4363, 0.902, 0.4363, 0.9835, 0.3969, 0.9835, 0.309, 0.902, 0.3363, 0.902, 0.3363, 0.9835, 0.309, 0.9835, 0.4363, 0.902, 0.4575, 0.902, 0.4575, 0.9835, 0.4363, 0.9835, 0.01055, 0.902, 0.2035, 0.902, 0.2035, 0.9835, 0.01055, 0.9835, 0.3575, 0.902, 0.3969, 0.902, 0.3969, 0.9835, 0.3575, 0.9835, 0.3363, 0.902, 0.3575, 0.902, 0.3575, 0.9835, 0.3363, 0.9835, 0.8096, 0.902, 0.837, 0.902, 0.837, 0.9835, 0.8096, 0.9835, 0.7711, 0.902, 0.8096, 0.902, 0.8096, 0.9835, 0.7711, 0.9835, 0.2534, 0.8127, 0.2533, 0.8217, 0.2335, 0.8201, 0.2344, 0.8115, 0.2535, 0.7717, 0.2536, 0.7796, 0.2363, 0.7796, 0.2362, 0.7719, 0.2536, 0.7958, 0.2535, 0.8041, 0.2352, 0.8032, 0.2358, 0.7951, 0.2516, 0.7304, 0.2521, 0.7391, 0.2337, 0.7408, 0.2324, 0.7326, 0.2495, 0.7005, 0.2503, 0.7115, 0.2291, 0.7154, 0.2271, 0.7065, 0.2533, 0.8217, 0.2532, 0.8314, 0.2323, 0.829, 0.2335, 0.8201, 0.253, 0.7556, 0.2533, 0.7637, 0.2359, 0.7643, 0.2354, 0.7566, 0.3096, 0.8317, 0.2805, 0.8368, 0.2792, 0.8284, 0.3084, 0.8241, 0.2536, 0.7796, 0.2536, 0.7877, 0.2361, 0.7873, 0.2363, 0.7796, 0.3084, 0.8241, 0.2792, 0.8284, 0.2784, 0.82, 0.3074, 0.8166, 0.2805, 0.8368, 0.2531, 0.8423, 0.2532, 0.8314, 0.2792, 0.8284, 0.2503, 0.7115, 0.251, 0.7213, 0.2309, 0.7241, 0.2291, 0.7154, 0.3074, 0.8166, 0.2784, 0.82, 0.2778, 0.8116, 0.3066, 0.8091, 0.2792, 0.8284, 0.2532, 0.8314, 0.2533, 0.8217, 0.2784, 0.82, 0.3066, 0.8091, 0.2778, 0.8116, 0.2774, 0.8034, 0.3061, 0.8016, 0.2784, 0.82, 0.2533, 0.8217, 0.2534, 0.8127, 0.2778, 0.8116, 0.3061, 0.8016, 0.2774, 0.8034, 0.2771, 0.7953, 0.3057, 0.794, 0.2778, 0.8116, 0.2534, 0.8127, 0.2535, 0.8041, 0.2774, 0.8034, 0.2535, 0.8041, 0.2534, 0.8127, 0.2344, 0.8115, 0.2352, 0.8032, 0.3057, 0.794, 0.2771, 0.7953, 0.2769, 0.7873, 0.3055, 0.7864, 0.2774, 0.8034, 0.2535, 0.8041, 0.2536, 0.7958, 0.2771, 0.7953, 0.2521, 0.7391, 0.2526, 0.7475, 0.2347, 0.7488, 0.2337, 0.7408, 0.3055, 0.7864, 0.2769, 0.7873, 0.2768, 0.7793, 0.3054, 0.7789, 0.2771, 0.7953, 0.2536, 0.7958, 0.2536, 0.7877, 0.2769, 0.7873, 0.3054, 0.7789, 0.2768, 0.7793, 0.2767, 0.7714, 0.3054, 0.7712, 0.2769, 0.7873, 0.2536, 0.7877, 0.2536, 0.7796, 0.2768, 0.7793, 0.2532, 0.8314, 0.2531, 0.8423, 0.231, 0.8382, 0.2323, 0.829, 0.3054, 0.7712, 0.2767, 0.7714, 0.2766, 0.7634, 0.3055, 0.7636, 0.2768, 0.7793, 0.2536, 0.7796, 0.2535, 0.7717, 0.2767, 0.7714, 0.2533, 0.7637, 0.2535, 0.7717, 0.2362, 0.7719, 0.2359, 0.7643, 0.3055, 0.7636, 0.2766, 0.7634, 0.2766, 0.7553, 0.3057, 0.7559, 0.2767, 0.7714, 0.2535, 0.7717, 0.2533, 0.7637, 0.2766, 0.7634, 0.3057, 0.7559, 0.2766, 0.7553, 0.2766, 0.7472, 0.306, 0.7481, 0.2766, 0.7634, 0.2533, 0.7637, 0.253, 0.7556, 0.2766, 0.7553, 0.306, 0.7481, 0.2766, 0.7472, 0.2767, 0.7389, 0.3064, 0.7404, 0.2766, 0.7553, 0.253, 0.7556, 0.2526, 0.7475, 0.2766, 0.7472, 0.3064, 0.7404, 0.2767, 0.7389, 0.277, 0.7305, 0.3069, 0.7326, 0.2766, 0.7472, 0.2526, 0.7475, 0.2521, 0.7391, 0.2767, 0.7389, 0.2536, 0.7877, 0.2536, 0.7958, 0.2358, 0.7951, 0.2361, 0.7873, 0.3069, 0.7326, 0.277, 0.7305, 0.2774, 0.722, 0.3076, 0.7247, 0.2767, 0.7389, 0.2521, 0.7391, 0.2516, 0.7304, 0.277, 0.7305, 0.251, 0.7213, 0.2516, 0.7304, 0.2324, 0.7326, 0.2309, 0.7241, 0.3076, 0.7247, 0.2774, 0.722, 0.278, 0.7132, 0.3085, 0.7169, 0.277, 0.7305, 0.2516, 0.7304, 0.251, 0.7213, 0.2774, 0.722, 0.3085, 0.7169, 0.278, 0.7132, 0.279, 0.7043, 0.3096, 0.709, 0.2774, 0.722, 0.251, 0.7213, 0.2503, 0.7115, 0.278, 0.7132, 0.2526, 0.7475, 0.253, 0.7556, 0.2354, 0.7566, 0.2347, 0.7488, 0.278, 0.7132, 0.2503, 0.7115, 0.2495, 0.7005, 0.279, 0.7043, 0.2335, 0.8201, 0.2323, 0.829, 0.2057, 0.8243, 0.2088, 0.8157, 0.2271, 0.7065, 0.2291, 0.7154, 0.2041, 0.7209, 0.1999, 0.7116, 0.2344, 0.8115, 0.2335, 0.8201, 0.2088, 0.8157, 0.2111, 0.8078, 0.2352, 0.8032, 0.2344, 0.8115, 0.2111, 0.8078, 0.2129, 0.8003, 0.2358, 0.7951, 0.2352, 0.8032, 0.2129, 0.8003, 0.2141, 0.793, 0.2361, 0.7873, 0.2358, 0.7951, 0.2141, 0.793, 0.215, 0.786, 0.2363, 0.7796, 0.2361, 0.7873, 0.215, 0.786, 0.2154, 0.7791, 0.2362, 0.7719, 0.2363, 0.7796, 0.2154, 0.7791, 0.2155, 0.7722, 0.2359, 0.7643, 0.2362, 0.7719, 0.2155, 0.7722, 0.2152, 0.7654, 0.2354, 0.7566, 0.2359, 0.7643, 0.2152, 0.7654, 0.2145, 0.7585, 0.2347, 0.7488, 0.2354, 0.7566, 0.2145, 0.7585, 0.2134, 0.7515, 0.2337, 0.7408, 0.2347, 0.7488, 0.2134, 0.7515, 0.2119, 0.7444, 0.2324, 0.7326, 0.2337, 0.7408, 0.2119, 0.7444, 0.2099, 0.737, 0.2309, 0.7241, 0.2324, 0.7326, 0.2099, 0.737, 0.2073, 0.7292, 0.2323, 0.829, 0.231, 0.8382, 0.2017, 0.8342, 0.2057, 0.8243, 0.2291, 0.7154, 0.2309, 0.7241, 0.2073, 0.7292, 0.2041, 0.7209, 0.2141, 0.793, 0.2129, 0.8003, 0.172, 0.7874, 0.173, 0.7837, 0.215, 0.786, 0.2141, 0.793, 0.173, 0.7837, 0.1737, 0.7801, 0.2154, 0.7791, 0.215, 0.786, 0.1737, 0.7801, 0.1742, 0.7764, 0.2155, 0.7722, 0.2154, 0.7791, 0.1742, 0.7764, 0.1743, 0.7727, 0.2152, 0.7654, 0.2155, 0.7722, 0.1743, 0.7727, 0.1742, 0.7691, 0.2145, 0.7585, 0.2152, 0.7654, 0.1742, 0.7691, 0.1738, 0.7654, 0.2134, 0.7515, 0.2145, 0.7585, 0.1738, 0.7654, 0.1731, 0.7618, 0.2119, 0.7444, 0.2134, 0.7515, 0.1731, 0.7618, 0.1721, 0.7583, 0.2099, 0.737, 0.2119, 0.7444, 0.1721, 0.7583, 0.1707, 0.7548, 0.2073, 0.7292, 0.2099, 0.737, 0.1707, 0.7548, 0.1691, 0.7514, 0.2057, 0.8243, 0.2017, 0.8342, 0.1645, 0.801, 0.167, 0.7979, 0.2041, 0.7209, 0.2073, 0.7292, 0.1691, 0.7514, 0.167, 0.7482, 0.2088, 0.8157, 0.2057, 0.8243, 0.167, 0.7979, 0.1691, 0.7944, 0.1999, 0.7116, 0.2041, 0.7209, 0.167, 0.7482, 0.1645, 0.7451, 0.2111, 0.8078, 0.2088, 0.8157, 0.1691, 0.7944, 0.1707, 0.7909, 0.2129, 0.8003, 0.2111, 0.8078, 0.1707, 0.7909, 0.172, 0.7874, 0.9395, 0.2317, 0.9318, 0.1172, 0.901, 0.12, 0.8954, 0.2295, 0.9395, 0.2317, 0.8954, 0.2295, 0.8991, 0.3642, 0.9466, 0.3817, 0.9253, 0.04445, 0.9775, 0.04175, 0.9509, 0.0196, 0.9211, 0.01583, 0.88, 0.05015, 0.9253, 0.04445, 0.9211, 0.01583, 0.8944, 0.03204, 0.9836, 0.234, 0.9395, 0.2317, 0.9466, 0.3817, 0.9854, 0.3619, 0.9836, 0.234, 0.9626, 0.1145, 0.9318, 0.1172, 0.9395, 0.2317, 0.8863, 0.102, 0.9304, 0.09619, 0.9282, 0.0712, 0.8771, 0.07809, 0.9304, 0.09619, 0.9794, 0.09297, 0.9854, 0.06607, 0.9282, 0.0712, 0.9318, 0.1172, 0.9626, 0.1145, 0.9794, 0.09297, 0.9304, 0.09619, 0.901, 0.12, 0.9318, 0.1172, 0.9304, 0.09619, 0.8863, 0.102, 0.8771, 0.07809, 0.9282, 0.0712, 0.9253, 0.04445, 0.88, 0.05015, 0.9282, 0.0712, 0.9854, 0.06607, 0.9775, 0.04175, 0.9253, 0.04445, 0.5911, 0.2686, 0.6373, 0.262, 0.6166, 0.1391, 0.5815, 0.1427, 0.5911, 0.2686, 0.5887, 0.3997, 0.6364, 0.4014, 0.6373, 0.262, 0.5788, 0.08204, 0.5789, 0.06427, 0.5624, 0.06766, 0.5471, 0.08052, 0.6073, 0.07883, 0.5959, 0.06993, 0.5789, 0.06427, 0.5788, 0.08204, 0.5449, 0.2768, 0.56, 0.3823, 0.5887, 0.3997, 0.5911, 0.2686, 0.5449, 0.2768, 0.5911, 0.2686, 0.5815, 0.1427, 0.5463, 0.1412, 0.6194, 0.1156, 0.6164, 0.09517, 0.5794, 0.102, 0.5803, 0.1233, 0.5803, 0.1233, 0.5794, 0.102, 0.5397, 0.09524, 0.5382, 0.1156, 0.5815, 0.1427, 0.5803, 0.1233, 0.5382, 0.1156, 0.5463, 0.1412, 0.6166, 0.1391, 0.6194, 0.1156, 0.5803, 0.1233, 0.5815, 0.1427, 0.6164, 0.09517, 0.6073, 0.07883, 0.5788, 0.08204, 0.5794, 0.102, 0.5794, 0.102, 0.5788, 0.08204, 0.5471, 0.08052, 0.5397, 0.09524, 0.4893, 0.1108, 0.5382, 0.1156, 0.5397, 0.09524, 0.4955, 0.07994, 0.6251, 0.4583, 0.6364, 0.4014, 0.5887, 0.3997, 0.5709, 0.4475, 0.5709, 0.4475, 0.5887, 0.3997, 0.56, 0.3823, 0.5236, 0.421, 0.4955, 0.07994, 0.5397, 0.09524, 0.5471, 0.08052, 0.5089, 0.05334, 0.5236, 0.421, 0.56, 0.3823, 0.5449, 0.2768, 0.4837, 0.2832, 0.5407, 0.02524, 0.5624, 0.06766, 0.5789, 0.06427, 0.5771, 0.01583, 0.6937, 0.2579, 0.6373, 0.262, 0.6364, 0.4014, 0.6937, 0.402, 0.6167, 0.02435, 0.5959, 0.06993, 0.6073, 0.07883, 0.6408, 0.04024, 0.5771, 0.01583, 0.5789, 0.06427, 0.5959, 0.06993, 0.6167, 0.02435, 0.6636, 0.06913, 0.6164, 0.09517, 0.6194, 0.1156, 0.6754, 0.1005, 0.4837, 0.2832, 0.5449, 0.2768, 0.5463, 0.1412, 0.4877, 0.1387, 0.6754, 0.1005, 0.6194, 0.1156, 0.6166, 0.1391, 0.6806, 0.1298, 0.4877, 0.1387, 0.5463, 0.1412, 0.5382, 0.1156, 0.4893, 0.1108, 0.6806, 0.1298, 0.6166, 0.1391, 0.6373, 0.262, 0.6937, 0.2579, 0.5089, 0.05334, 0.5471, 0.08052, 0.5624, 0.06766, 0.5407, 0.02524, 0.6408, 0.04024, 0.6073, 0.07883, 0.6164, 0.09517, 0.6636, 0.06913, 0.9518, 0.7676, 0.9511, 0.9623, 0.991, 0.9629, 0.991, 0.7664, 0.05177, 0.8192, 0.08633, 0.8497, 0.1016, 0.6938, 0.07015, 0.6886, 0.02987, 0.6282, 0.07015, 0.6886, 0.1016, 0.6938, 0.135, 0.619, 0.135, 0.619, 0.1016, 0.6938, 0.08633, 0.8497, 0.135, 0.8528, 0.04162, 0.8818, 0.08633, 0.8497, 0.05177, 0.8192, 0.01105, 0.8392, 0.01105, 0.8392, 0.05177, 0.8192, 0.07015, 0.6886, 0.02987, 0.6282, 0.07783, 0.6044, 0.01554, 0.5966, 0.03014, 0.2667, 0.07783, 0.2582, 0.8234, 0.122, 0.8023, 0.4001, 0.757, 0.3594, 0.7721, 0.1174, 0.7008, 0.3886, 0.7109, 0.03768, 0.7721, 0.1174, 0.757, 0.3594, 0.7378, 0.4435, 0.7008, 0.3886, 0.757, 0.3594, 0.8023, 0.4001, 0.7109, 0.03768, 0.87, 0.01583, 0.8234, 0.122, 0.7721, 0.1174, 0.87, 0.01583, 0.87, 0.4035, 0.8023, 0.4001, 0.8234, 0.122, 0.5592, 0.8899, 0.5558, 0.8379, 0.3379, 0.8249, 0.3356, 0.8905, 0.7655, 0.5064, 0.5845, 0.4895, 0.584, 0.5591, 0.7585, 0.5573, 0.796, 0.5793, 0.7585, 0.5573, 0.584, 0.5591, 0.565, 0.5841, 0.9857, 0.4705, 0.9371, 0.4539, 0.9279, 0.4599, 0.9798, 0.4844, 0.796, 0.4802, 0.7655, 0.5064, 0.7585, 0.5573, 0.796, 0.5793, 0.5632, 0.4654, 0.5845, 0.4895, 0.7655, 0.5064, 0.796, 0.4802, 0.3326, 0.5117, 0.3239, 0.5189, 0.3118, 0.5065, 0.319, 0.4979, 0.2655, 0.5657, 0.2543, 0.5748, 0.2635, 0.5637, 0.2764, 0.5569, 0.2655, 0.5657, 0.2635, 0.5637, 0.2725, 0.5529, 0.287, 0.5484, 0.2764, 0.5569, 0.2725, 0.5529, 0.2812, 0.5426, 0.297, 0.5404, 0.287, 0.5484, 0.2812, 0.5426, 0.2895, 0.5328, 0.3064, 0.5328, 0.297, 0.5404, 0.2895, 0.5328, 0.2973, 0.5236, 0.3153, 0.5257, 0.3064, 0.5328, 0.2973, 0.5236, 0.3047, 0.5149, 0.3239, 0.5189, 0.3153, 0.5257, 0.3047, 0.5149, 0.3118, 0.5065, 0.3118, 0.5065, 0.3047, 0.5149, 0.2922, 0.5063, 0.2977, 0.4967, 0.319, 0.4979, 0.3118, 0.5065, 0.2977, 0.4967, 0.3031, 0.4871, 0.2635, 0.5637, 0.2543, 0.5748, 0.2612, 0.5621, 0.2725, 0.5529, 0.2635, 0.5637, 0.2612, 0.5621, 0.268, 0.5498, 0.2812, 0.5426, 0.2725, 0.5529, 0.268, 0.5498, 0.2745, 0.5379, 0.2895, 0.5328, 0.2812, 0.5426, 0.2745, 0.5379, 0.2807, 0.5267, 0.2973, 0.5236, 0.2895, 0.5328, 0.2807, 0.5267, 0.2866, 0.5162, 0.3047, 0.5149, 0.2973, 0.5236, 0.2866, 0.5162, 0.2922, 0.5063, 0.2745, 0.5379, 0.268, 0.5498, 0.2628, 0.5476, 0.267, 0.5347, 0.2807, 0.5267, 0.2745, 0.5379, 0.267, 0.5347, 0.2709, 0.5225, 0.2866, 0.5162, 0.2807, 0.5267, 0.2709, 0.5225, 0.2747, 0.511, 0.2922, 0.5063, 0.2866, 0.5162, 0.2747, 0.511, 0.2784, 0.5002, 0.2977, 0.4967, 0.2922, 0.5063, 0.2784, 0.5002, 0.2819, 0.4897, 0.3031, 0.4871, 0.2977, 0.4967, 0.2819, 0.4897, 0.2856, 0.4791, 0.2612, 0.5621, 0.2543, 0.5748, 0.2586, 0.561, 0.268, 0.5498, 0.2612, 0.5621, 0.2586, 0.561, 0.2628, 0.5476, 0.2819, 0.4897, 0.2784, 0.5002, 0.2635, 0.4968, 0.265, 0.4858, 0.2856, 0.4791, 0.2819, 0.4897, 0.265, 0.4858, 0.2666, 0.4745, 0.2586, 0.561, 0.2543, 0.5748, 0.2558, 0.5604, 0.2628, 0.5476, 0.2586, 0.561, 0.2558, 0.5604, 0.2574, 0.5464, 0.267, 0.5347, 0.2628, 0.5476, 0.2574, 0.5464, 0.2589, 0.533, 0.2709, 0.5225, 0.267, 0.5347, 0.2589, 0.533, 0.2605, 0.5202, 0.2747, 0.511, 0.2709, 0.5225, 0.2605, 0.5202, 0.262, 0.5081, 0.2784, 0.5002, 0.2747, 0.511, 0.262, 0.5081, 0.2635, 0.4968, 0.2605, 0.5202, 0.2589, 0.533, 0.2507, 0.5328, 0.2497, 0.5199, 0.262, 0.5081, 0.2605, 0.5202, 0.2497, 0.5199, 0.2489, 0.5078, 0.2635, 0.4968, 0.262, 0.5081, 0.2489, 0.5078, 0.2482, 0.4963, 0.265, 0.4858, 0.2635, 0.4968, 0.2482, 0.4963, 0.2475, 0.4852, 0.2666, 0.4745, 0.265, 0.4858, 0.2475, 0.4852, 0.2469, 0.4737, 0.2558, 0.5604, 0.2543, 0.5748, 0.253, 0.5604, 0.2574, 0.5464, 0.2558, 0.5604, 0.253, 0.5604, 0.2518, 0.5464, 0.2589, 0.533, 0.2574, 0.5464, 0.2518, 0.5464, 0.2507, 0.5328, 0.2469, 0.4737, 0.2475, 0.4852, 0.2302, 0.4879, 0.2273, 0.4767, 0.253, 0.5604, 0.2543, 0.5748, 0.2503, 0.5609, 0.2518, 0.5464, 0.253, 0.5604, 0.2503, 0.5609, 0.2463, 0.5474, 0.2507, 0.5328, 0.2518, 0.5464, 0.2463, 0.5474, 0.2426, 0.5343, 0.2497, 0.5199, 0.2507, 0.5328, 0.2426, 0.5343, 0.2391, 0.5218, 0.2489, 0.5078, 0.2497, 0.5199, 0.2391, 0.5218, 0.2359, 0.51, 0.2482, 0.4963, 0.2489, 0.5078, 0.2359, 0.51, 0.233, 0.4988, 0.2475, 0.4852, 0.2482, 0.4963, 0.233, 0.4988, 0.2302, 0.4879, 0.2359, 0.51, 0.2391, 0.5218, 0.229, 0.5257, 0.2236, 0.5147, 0.233, 0.4988, 0.2359, 0.51, 0.2236, 0.5147, 0.2185, 0.5043, 0.2302, 0.4879, 0.233, 0.4988, 0.2185, 0.5043, 0.2135, 0.4941, 0.2273, 0.4767, 0.2302, 0.4879, 0.2135, 0.4941, 0.2085, 0.4836, 0.2503, 0.5609, 0.2543, 0.5748, 0.2476, 0.562, 0.2463, 0.5474, 0.2503, 0.5609, 0.2476, 0.562, 0.2411, 0.5495, 0.2426, 0.5343, 0.2463, 0.5474, 0.2411, 0.5495, 0.2349, 0.5373, 0.2391, 0.5218, 0.2426, 0.5343, 0.2349, 0.5373, 0.229, 0.5257, 0.2476, 0.562, 0.2543, 0.5748, 0.2453, 0.5635, 0.2411, 0.5495, 0.2476, 0.562, 0.2453, 0.5635, 0.2364, 0.5525, 0.2349, 0.5373, 0.2411, 0.5495, 0.2364, 0.5525, 0.2279, 0.5418, 0.229, 0.5257, 0.2349, 0.5373, 0.2279, 0.5418, 0.2199, 0.5316, 0.2236, 0.5147, 0.229, 0.5257, 0.2199, 0.5316, 0.2123, 0.5218, 0.2185, 0.5043, 0.2236, 0.5147, 0.2123, 0.5218, 0.2052, 0.5125, 0.2135, 0.4941, 0.2185, 0.5043, 0.2052, 0.5125, 0.1983, 0.5034, 0.2085, 0.4836, 0.2135, 0.4941, 0.1983, 0.5034, 0.1913, 0.494, 0.2123, 0.5218, 0.2199, 0.5316, 0.212, 0.5391, 0.2027, 0.531, 0.2052, 0.5125, 0.2123, 0.5218, 0.2027, 0.531, 0.1938, 0.5233, 0.1983, 0.5034, 0.2052, 0.5125, 0.1938, 0.5233, 0.1852, 0.5157, 0.1913, 0.494, 0.1983, 0.5034, 0.1852, 0.5157, 0.1763, 0.5078, 0.2453, 0.5635, 0.2543, 0.5748, 0.2433, 0.5655, 0.2364, 0.5525, 0.2453, 0.5635, 0.2433, 0.5655, 0.2324, 0.5564, 0.2279, 0.5418, 0.2364, 0.5525, 0.2324, 0.5564, 0.222, 0.5476, 0.2199, 0.5316, 0.2279, 0.5418, 0.222, 0.5476, 0.212, 0.5391, 0.2324, 0.5564, 0.2433, 0.5655, 0.2417, 0.5679, 0.2292, 0.5611, 0.222, 0.5476, 0.2324, 0.5564, 0.2292, 0.5611, 0.2172, 0.5544, 0.212, 0.5391, 0.222, 0.5476, 0.2172, 0.5544, 0.2058, 0.5481, 0.2027, 0.531, 0.212, 0.5391, 0.2058, 0.5481, 0.195, 0.542, 0.1938, 0.5233, 0.2027, 0.531, 0.195, 0.542, 0.1847, 0.5362, 0.1852, 0.5157, 0.1938, 0.5233, 0.1847, 0.5362, 0.1748, 0.5305, 0.1763, 0.5078, 0.1852, 0.5157, 0.1748, 0.5305, 0.1641, 0.5245, 0.2433, 0.5655, 0.2543, 0.5748, 0.2417, 0.5679, 0.1847, 0.5362, 0.195, 0.542, 0.1897, 0.5543, 0.1784, 0.5507, 0.1748, 0.5305, 0.1847, 0.5362, 0.1784, 0.5507, 0.1675, 0.5471, 0.1641, 0.5245, 0.1748, 0.5305, 0.1675, 0.5471, 0.156, 0.5436, 0.2417, 0.5679, 0.2543, 0.5748, 0.2406, 0.5705, 0.2292, 0.5611, 0.2417, 0.5679, 0.2406, 0.5705, 0.227, 0.5662, 0.2172, 0.5544, 0.2292, 0.5611, 0.227, 0.5662, 0.214, 0.5621, 0.2058, 0.5481, 0.2172, 0.5544, 0.214, 0.5621, 0.2015, 0.5581, 0.195, 0.542, 0.2058, 0.5481, 0.2015, 0.5581, 0.1897, 0.5543, 0.227, 0.5662, 0.2406, 0.5705, 0.24, 0.5732, 0.2259, 0.5717, 0.214, 0.5621, 0.227, 0.5662, 0.2259, 0.5717, 0.2123, 0.5703, 0.2015, 0.5581, 0.214, 0.5621, 0.2123, 0.5703, 0.1993, 0.5688, 0.1897, 0.5543, 0.2015, 0.5581, 0.1993, 0.5688, 0.1869, 0.5675, 0.1784, 0.5507, 0.1897, 0.5543, 0.1869, 0.5675, 0.1752, 0.5662, 0.1675, 0.5471, 0.1784, 0.5507, 0.1752, 0.5662, 0.1638, 0.5649, 0.156, 0.5436, 0.1675, 0.5471, 0.1638, 0.5649, 0.152, 0.5637, 0.2406, 0.5705, 0.2543, 0.5748, 0.24, 0.5732, 0.1752, 0.5662, 0.1869, 0.5675, 0.1868, 0.5809, 0.1752, 0.5819, 0.1638, 0.5649, 0.1752, 0.5662, 0.1752, 0.5819, 0.1637, 0.5829, 0.152, 0.5637, 0.1638, 0.5649, 0.1637, 0.5829, 0.1519, 0.5841, 0.24, 0.5732, 0.2543, 0.5748, 0.24, 0.5761, 0.2259, 0.5717, 0.24, 0.5732, 0.24, 0.5761, 0.2259, 0.5774, 0.2123, 0.5703, 0.2259, 0.5717, 0.2259, 0.5774, 0.2122, 0.5786, 0.1993, 0.5688, 0.2123, 0.5703, 0.2122, 0.5786, 0.1992, 0.5798, 0.1869, 0.5675, 0.1993, 0.5688, 0.1992, 0.5798, 0.1868, 0.5809, 0.2122, 0.5786, 0.2259, 0.5774, 0.2269, 0.5829, 0.2138, 0.5868, 0.1992, 0.5798, 0.2122, 0.5786, 0.2138, 0.5868, 0.2013, 0.5905, 0.1868, 0.5809, 0.1992, 0.5798, 0.2013, 0.5905, 0.1894, 0.594, 0.1752, 0.5819, 0.1868, 0.5809, 0.1894, 0.594, 0.1781, 0.5973, 0.1637, 0.5829, 0.1752, 0.5819, 0.1781, 0.5973, 0.1672, 0.6006, 0.1519, 0.5841, 0.1637, 0.5829, 0.1672, 0.6006, 0.156, 0.604, 0.24, 0.5761, 0.2543, 0.5748, 0.2405, 0.5789, 0.2259, 0.5774, 0.24, 0.5761, 0.2405, 0.5789, 0.2269, 0.5829, 0.1672, 0.6006, 0.1781, 0.5973, 0.1841, 0.6118, 0.174, 0.6171, 0.156, 0.604, 0.1672, 0.6006, 0.174, 0.6171, 0.1637, 0.6227, 0.2405, 0.5789, 0.2543, 0.5748, 0.2416, 0.5815, 0.2269, 0.5829, 0.2405, 0.5789, 0.2416, 0.5815, 0.2291, 0.5881, 0.2138, 0.5868, 0.2269, 0.5829, 0.2291, 0.5881, 0.2169, 0.5945, 0.2013, 0.5905, 0.2138, 0.5868, 0.2169, 0.5945, 0.2053, 0.6006, 0.1894, 0.594, 0.2013, 0.5905, 0.2053, 0.6006, 0.1945, 0.6063, 0.1781, 0.5973, 0.1894, 0.594, 0.1945, 0.6063, 0.1841, 0.6118, 0.2053, 0.6006, 0.2169, 0.5945, 0.2215, 0.6014, 0.2114, 0.6096, 0.1945, 0.6063, 0.2053, 0.6006, 0.2114, 0.6096, 0.2018, 0.6174, 0.1841, 0.6118, 0.1945, 0.6063, 0.2018, 0.6174, 0.1928, 0.6247, 0.174, 0.6171, 0.1841, 0.6118, 0.1928, 0.6247, 0.184, 0.632, 0.1637, 0.6227, 0.174, 0.6171, 0.184, 0.632, 0.175, 0.6394, 0.2416, 0.5815, 0.2543, 0.5748, 0.2431, 0.5838, 0.2291, 0.5881, 0.2416, 0.5815, 0.2431, 0.5838, 0.2322, 0.5928, 0.2169, 0.5945, 0.2291, 0.5881, 0.2322, 0.5928, 0.2215, 0.6014, 0.175, 0.6394, 0.184, 0.632, 0.1966, 0.6445, 0.1893, 0.6536, 0.2431, 0.5838, 0.2543, 0.5748, 0.2451, 0.5858, 0.2322, 0.5928, 0.2431, 0.5838, 0.2451, 0.5858, 0.2361, 0.5967, 0.2215, 0.6014, 0.2322, 0.5928, 0.2361, 0.5967, 0.2274, 0.6073, 0.2114, 0.6096, 0.2215, 0.6014, 0.2274, 0.6073, 0.2191, 0.6173, 0.2018, 0.6174, 0.2114, 0.6096, 0.2191, 0.6173, 0.2112, 0.6268, 0.1928, 0.6247, 0.2018, 0.6174, 0.2112, 0.6268, 0.2037, 0.6358, 0.184, 0.632, 0.1928, 0.6247, 0.2037, 0.6358, 0.1966, 0.6445, 0.2191, 0.6173, 0.2274, 0.6073, 0.2343, 0.6119, 0.2281, 0.6233, 0.2112, 0.6268, 0.2191, 0.6173, 0.2281, 0.6233, 0.2223, 0.6342, 0.2037, 0.6358, 0.2112, 0.6268, 0.2223, 0.6342, 0.2167, 0.6444, 0.1966, 0.6445, 0.2037, 0.6358, 0.2167, 0.6444, 0.2114, 0.6544, 0.1893, 0.6536, 0.1966, 0.6445, 0.2114, 0.6544, 0.206, 0.6646, 0.2451, 0.5858, 0.2543, 0.5748, 0.2475, 0.5874, 0.2361, 0.5967, 0.2451, 0.5858, 0.2475, 0.5874, 0.2408, 0.5999, 0.2274, 0.6073, 0.2361, 0.5967, 0.2408, 0.5999, 0.2343, 0.6119, 0.206, 0.6646, 0.2114, 0.6544, 0.2278, 0.6611, 0.2245, 0.6723, 0.2475, 0.5874, 0.2543, 0.5748, 0.2501, 0.5885, 0.2408, 0.5999, 0.2475, 0.5874, 0.2501, 0.5885, 0.2459, 0.602, 0.2343, 0.6119, 0.2408, 0.5999, 0.2459, 0.602, 0.2419, 0.6151, 0.2281, 0.6233, 0.2343, 0.6119, 0.2419, 0.6151, 0.2381, 0.6275, 0.2223, 0.6342, 0.2281, 0.6233, 0.2381, 0.6275, 0.2345, 0.6392, 0.2167, 0.6444, 0.2223, 0.6342, 0.2345, 0.6392, 0.2311, 0.6504, 0.2114, 0.6544, 0.2167, 0.6444, 0.2311, 0.6504, 0.2278, 0.6611, 0.2345, 0.6392, 0.2381, 0.6275, 0.2487, 0.6296, 0.2474, 0.6418, 0.2311, 0.6504, 0.2345, 0.6392, 0.2474, 0.6418, 0.2464, 0.6534, 0.2278, 0.6611, 0.2311, 0.6504, 0.2464, 0.6534, 0.2452, 0.6646, 0.2245, 0.6723, 0.2278, 0.6611, 0.2452, 0.6646, 0.2441, 0.6761, 0.2501, 0.5885, 0.2543, 0.5748, 0.2528, 0.5891, 0.2459, 0.602, 0.2501, 0.5885, 0.2528, 0.5891, 0.2514, 0.6031, 0.2419, 0.6151, 0.2459, 0.602, 0.2514, 0.6031, 0.25, 0.6167, 0.2381, 0.6275, 0.2419, 0.6151, 0.25, 0.6167, 0.2487, 0.6296, 0.2528, 0.5891, 0.2543, 0.5748, 0.2557, 0.5891, 0.2514, 0.6031, 0.2528, 0.5891, 0.2557, 0.5891, 0.257, 0.6031, 0.25, 0.6167, 0.2514, 0.6031, 0.257, 0.6031, 0.2583, 0.6167, 0.2487, 0.6296, 0.25, 0.6167, 0.2583, 0.6167, 0.2595, 0.6296, 0.2474, 0.6418, 0.2487, 0.6296, 0.2595, 0.6296, 0.2607, 0.6418, 0.2464, 0.6534, 0.2474, 0.6418, 0.2607, 0.6418, 0.2618, 0.6533, 0.2452, 0.6646, 0.2464, 0.6534, 0.2618, 0.6533, 0.2629, 0.6645, 0.2441, 0.6761, 0.2452, 0.6646, 0.2629, 0.6645, 0.2641, 0.6761, 0.2607, 0.6418, 0.2595, 0.6296, 0.2701, 0.6275, 0.2736, 0.6393, 0.2618, 0.6533, 0.2607, 0.6418, 0.2736, 0.6393, 0.277, 0.6503, 0.2629, 0.6645, 0.2618, 0.6533, 0.277, 0.6503, 0.2802, 0.6611, 0.2641, 0.6761, 0.2629, 0.6645, 0.2802, 0.6611, 0.2836, 0.6721, 0.2557, 0.5891, 0.2543, 0.5748, 0.2584, 0.5885, 0.257, 0.6031, 0.2557, 0.5891, 0.2584, 0.5885, 0.2625, 0.6021, 0.2583, 0.6167, 0.257, 0.6031, 0.2625, 0.6021, 0.2664, 0.6151, 0.2595, 0.6296, 0.2583, 0.6167, 0.2664, 0.6151, 0.2701, 0.6275, 0.2625, 0.6021, 0.2584, 0.5885, 0.261, 0.5875, 0.2676, 0.5999, 0.2664, 0.6151, 0.2625, 0.6021, 0.2676, 0.5999, 0.274, 0.6119, 0.2701, 0.6275, 0.2664, 0.6151, 0.274, 0.6119, 0.2801, 0.6234, 0.2736, 0.6393, 0.2701, 0.6275, 0.2801, 0.6234, 0.2858, 0.6342, 0.277, 0.6503, 0.2736, 0.6393, 0.2858, 0.6342, 0.2913, 0.6444, 0.2802, 0.6611, 0.277, 0.6503, 0.2913, 0.6444, 0.2965, 0.6543, 0.2836, 0.6721, 0.2802, 0.6611, 0.2965, 0.6543, 0.302, 0.6645, 0.2584, 0.5885, 0.2543, 0.5748, 0.261, 0.5875, 0.2913, 0.6444, 0.2858, 0.6342, 0.2968, 0.6268, 0.3041, 0.6358, 0.2965, 0.6543, 0.2913, 0.6444, 0.3041, 0.6358, 0.3112, 0.6445, 0.302, 0.6645, 0.2965, 0.6543, 0.3112, 0.6445, 0.3186, 0.6534, 0.261, 0.5875, 0.2543, 0.5748, 0.2634, 0.5859, 0.2676, 0.5999, 0.261, 0.5875, 0.2634, 0.5859, 0.2723, 0.5968, 0.274, 0.6119, 0.2676, 0.5999, 0.2723, 0.5968, 0.2809, 0.6074, 0.2801, 0.6234, 0.274, 0.6119, 0.2809, 0.6074, 0.2891, 0.6174, 0.2858, 0.6342, 0.2801, 0.6234, 0.2891, 0.6174, 0.2968, 0.6268, 0.2809, 0.6074, 0.2723, 0.5968, 0.2762, 0.5929, 0.2867, 0.6015, 0.2891, 0.6174, 0.2809, 0.6074, 0.2867, 0.6015, 0.2967, 0.6098, 0.2968, 0.6268, 0.2891, 0.6174, 0.2967, 0.6098, 0.3061, 0.6175, 0.3041, 0.6358, 0.2968, 0.6268, 0.3061, 0.6175, 0.3149, 0.6248, 0.3112, 0.6445, 0.3041, 0.6358, 0.3149, 0.6248, 0.3237, 0.632, 0.3186, 0.6534, 0.3112, 0.6445, 0.3237, 0.632, 0.3326, 0.6392, 0.2634, 0.5859, 0.2543, 0.5748, 0.2654, 0.5839, 0.2723, 0.5968, 0.2634, 0.5859, 0.2654, 0.5839, 0.2762, 0.5929, 0.3237, 0.632, 0.3149, 0.6248, 0.3235, 0.6121, 0.3334, 0.6173, 0.3326, 0.6392, 0.3237, 0.632, 0.3334, 0.6173, 0.3436, 0.6226, 0.2654, 0.5839, 0.2543, 0.5748, 0.267, 0.5816, 0.2762, 0.5929, 0.2654, 0.5839, 0.267, 0.5816, 0.2794, 0.5883, 0.2867, 0.6015, 0.2762, 0.5929, 0.2794, 0.5883, 0.2913, 0.5947, 0.2967, 0.6098, 0.2867, 0.6015, 0.2913, 0.5947, 0.3027, 0.6008, 0.3061, 0.6175, 0.2967, 0.6098, 0.3027, 0.6008, 0.3134, 0.6066, 0.3149, 0.6248, 0.3061, 0.6175, 0.3134, 0.6066, 0.3235, 0.6121, 0.2913, 0.5947, 0.2794, 0.5883, 0.2815, 0.5831, 0.2945, 0.5871, 0.3027, 0.6008, 0.2913, 0.5947, 0.2945, 0.5871, 0.3068, 0.5909, 0.3134, 0.6066, 0.3027, 0.6008, 0.3068, 0.5909, 0.3184, 0.5945, 0.3235, 0.6121, 0.3134, 0.6066, 0.3184, 0.5945, 0.3294, 0.5979, 0.3334, 0.6173, 0.3235, 0.6121, 0.3294, 0.5979, 0.34, 0.6011, 0.3436, 0.6226, 0.3334, 0.6173, 0.34, 0.6011, 0.351, 0.6043, 0.267, 0.5816, 0.2543, 0.5748, 0.2681, 0.579, 0.2794, 0.5883, 0.267, 0.5816, 0.2681, 0.579, 0.2815, 0.5831, 0.34, 0.6011, 0.3294, 0.5979, 0.3323, 0.5828, 0.3434, 0.584, 0.351, 0.6043, 0.34, 0.6011, 0.3434, 0.584, 0.3547, 0.585, 0.2681, 0.579, 0.2543, 0.5748, 0.2686, 0.5762, 0.2815, 0.5831, 0.2681, 0.579, 0.2686, 0.5762, 0.2826, 0.5777, 0.2945, 0.5871, 0.2815, 0.5831, 0.2826, 0.5777, 0.2961, 0.5791, 0.3068, 0.5909, 0.2945, 0.5871, 0.2961, 0.5791, 0.3089, 0.5804, 0.3184, 0.5945, 0.3068, 0.5909, 0.3089, 0.5804, 0.3209, 0.5817, 0.3294, 0.5979, 0.3184, 0.5945, 0.3209, 0.5817, 0.3323, 0.5828, 0.3089, 0.5804, 0.2961, 0.5791, 0.2961, 0.5709, 0.3089, 0.5697, 0.3209, 0.5817, 0.3089, 0.5804, 0.3089, 0.5697, 0.3209, 0.5686, 0.3323, 0.5828, 0.3209, 0.5817, 0.3209, 0.5686, 0.3323, 0.5675, 0.3434, 0.584, 0.3323, 0.5828, 0.3323, 0.5675, 0.3434, 0.5665, 0.3547, 0.585, 0.3434, 0.584, 0.3434, 0.5665, 0.3547, 0.5654, 0.2686, 0.5762, 0.2543, 0.5748, 0.2686, 0.5734, 0.2826, 0.5777, 0.2686, 0.5762, 0.2686, 0.5734, 0.2826, 0.5721, 0.2961, 0.5791, 0.2826, 0.5777, 0.2826, 0.5721, 0.2961, 0.5709, 0.3547, 0.5654, 0.3434, 0.5665, 0.34, 0.5494, 0.3509, 0.5461, 0.2686, 0.5734, 0.2543, 0.5748, 0.2681, 0.5707, 0.2826, 0.5721, 0.2686, 0.5734, 0.2681, 0.5707, 0.2816, 0.5667, 0.2961, 0.5709, 0.2826, 0.5721, 0.2816, 0.5667, 0.2945, 0.5628, 0.3089, 0.5697, 0.2961, 0.5709, 0.2945, 0.5628, 0.3068, 0.5592, 0.3209, 0.5686, 0.3089, 0.5697, 0.3068, 0.5592, 0.3184, 0.5558, 0.3323, 0.5675, 0.3209, 0.5686, 0.3184, 0.5558, 0.3294, 0.5526, 0.3434, 0.5665, 0.3323, 0.5675, 0.3294, 0.5526, 0.34, 0.5494, 0.3068, 0.5592, 0.2945, 0.5628, 0.2914, 0.5553, 0.3028, 0.5493, 0.3184, 0.5558, 0.3068, 0.5592, 0.3028, 0.5493, 0.3135, 0.5437, 0.3294, 0.5526, 0.3184, 0.5558, 0.3135, 0.5437, 0.3236, 0.5384, 0.34, 0.5494, 0.3294, 0.5526, 0.3236, 0.5384, 0.3334, 0.5333, 0.3509, 0.5461, 0.34, 0.5494, 0.3334, 0.5333, 0.3435, 0.528, 0.2681, 0.5707, 0.2543, 0.5748, 0.267, 0.5681, 0.2816, 0.5667, 0.2681, 0.5707, 0.267, 0.5681, 0.2795, 0.5615, 0.2945, 0.5628, 0.2816, 0.5667, 0.2795, 0.5615, 0.2914, 0.5553, 0.3435, 0.528, 0.3334, 0.5333, 0.3239, 0.5189, 0.3326, 0.5117, 0.267, 0.5681, 0.2543, 0.5748, 0.2655, 0.5657, 0.9617, 0.5071, 0.9732, 0.5187, 0.9823, 0.5323, 0.9885, 0.5473, 0.9917, 0.5633, 0.9917, 0.5797, 0.9885, 0.5957, 0.9823, 0.6107, 0.9732, 0.6243, 0.9617, 0.6359, 0.9481, 0.6449, 0.933, 0.6512, 0.917, 0.6544, 0.9007, 0.6544, 0.8847, 0.6512, 0.8696, 0.6449, 0.856, 0.6359, 0.8445, 0.6243, 0.8354, 0.6107, 0.8292, 0.5957, 0.826, 0.5797, 0.826, 0.5633, 0.8292, 0.5473, 0.8354, 0.5323, 0.8445, 0.5187, 0.856, 0.5071, 0.8696, 0.4981, 0.8847, 0.4918, 0.9007, 0.4886, 0.917, 0.4886, 0.933, 0.4918, 0.9481, 0.4981, 0.2795, 0.5615, 0.267, 0.5681, 0.2655, 0.5657, 0.2764, 0.5569, 0.2914, 0.5553, 0.2795, 0.5615, 0.2764, 0.5569, 0.287, 0.5484, 0.3028, 0.5493, 0.2914, 0.5553, 0.287, 0.5484, 0.297, 0.5404, 0.3135, 0.5437, 0.3028, 0.5493, 0.297, 0.5404, 0.3064, 0.5328, 0.3236, 0.5384, 0.3135, 0.5437, 0.3064, 0.5328, 0.3153, 0.5257, 0.3334, 0.5333, 0.3236, 0.5384, 0.3153, 0.5257, 0.3239, 0.5189, 0.4995, 0.5097, 0.4837, 0.5105, 0.565, 0.5841, 0.5642, 0.5683, 0.5755, 0.5558, 0.584, 0.5591, 0.5845, 0.4895, 0.5744, 0.4927, 0.5642, 0.5683, 0.565, 0.5841, 0.584, 0.5591, 0.5755, 0.5558, 0.5744, 0.4927, 0.5845, 0.4895, 0.5632, 0.4654, 0.5621, 0.4828, 0.9279, 0.4599, 0.9371, 0.4539, 0.943, 0.418, 0.9332, 0.4102, 0.8559, 0.4224, 0.8559, 0.4698, 0.9081, 0.4698, 0.9081, 0.4224, 0.982, 0.3927, 0.9332, 0.4102, 0.943, 0.418, 0.9857, 0.403, 0.9857, 0.403, 0.943, 0.418, 0.9371, 0.4539, 0.9857, 0.4705, 0.2382, 0.1598, 0.2521, 0.1824, 0.2463, 0.1847, 0.2337, 0.1643, 0.2137, 0.1446, 0.2382, 0.1598, 0.2337, 0.1643, 0.2115, 0.1505, 0.1228, 0.2083, 0.1297, 0.1859, 0.1356, 0.1879, 0.1294, 0.2081, 0.2456, 0.2466, 0.2551, 0.2245, 0.2599, 0.1969, 0.2521, 0.1824, 0.3368, 0.1585, 0.3407, 0.2422, 0.1719, 0.2725, 0.1437, 0.2514, 0.1483, 0.2471, 0.1738, 0.2661, 0.2521, 0.1824, 0.2599, 0.1969, 0.2533, 0.1978, 0.2463, 0.1847, 0.2456, 0.2466, 0.2307, 0.264, 0.2269, 0.2585, 0.2404, 0.2428, 0.2599, 0.1969, 0.2551, 0.2245, 0.249, 0.2227, 0.2533, 0.1978, 0.2307, 0.264, 0.2055, 0.2742, 0.2041, 0.2677, 0.2269, 0.2585, 0.1313, 0.2368, 0.1233, 0.2188, 0.1299, 0.2176, 0.137, 0.2338, 0.1233, 0.2188, 0.1228, 0.2083, 0.1294, 0.2081, 0.1299, 0.2176, 0.1437, 0.2514, 0.1313, 0.2368, 0.137, 0.2338, 0.1483, 0.2471, 0.1848, 0.1384, 0.2137, 0.1446, 0.2115, 0.1505, 0.1854, 0.1449, 0.2551, 0.2245, 0.2456, 0.2466, 0.2404, 0.2428, 0.249, 0.2227, 0.2055, 0.2742, 0.1719, 0.2725, 0.1738, 0.2661, 0.2041, 0.2677, 0.1571, 0.1485, 0.1848, 0.1384, 0.1854, 0.1449, 0.1604, 0.1541, 0.1452, 0.2142, 0.145, 0.2088, 0.1498, 0.193, 0.1584, 0.1765, 0.1683, 0.1674, 0.1867, 0.1607, 0.2061, 0.1648, 0.2228, 0.1752, 0.2318, 0.1897, 0.1419, 0.1624, 0.1571, 0.1485, 0.1604, 0.1541, 0.1466, 0.1667, 0.2253, 0.2377, 0.2192, 0.2448, 0.2011, 0.2521, 0.1773, 0.2509, 0.1635, 0.2406, 0.1297, 0.1859, 0.1419, 0.1624, 0.1466, 0.1667, 0.1356, 0.1879, 0.2318, 0.1897, 0.2228, 0.1752, 0.2275, 0.1701, 0.2383, 0.1874, 0.2383, 0.1874, 0.2275, 0.1701, 0.2337, 0.1643, 0.2463, 0.1847, 0.2228, 0.1752, 0.2061, 0.1648, 0.2086, 0.1584, 0.2275, 0.1701, 0.2275, 0.1701, 0.2086, 0.1584, 0.2115, 0.1505, 0.2337, 0.1643, 0.2061, 0.1648, 0.1867, 0.1607, 0.1863, 0.1537, 0.2086, 0.1584, 0.2086, 0.1584, 0.1863, 0.1537, 0.1854, 0.1449, 0.2115, 0.1505, 0.1867, 0.1607, 0.1683, 0.1674, 0.165, 0.1614, 0.1863, 0.1537, 0.1863, 0.1537, 0.165, 0.1614, 0.1604, 0.1541, 0.1854, 0.1449, 0.1683, 0.1674, 0.1584, 0.1765, 0.1532, 0.172, 0.165, 0.1614, 0.165, 0.1614, 0.1532, 0.172, 0.1466, 0.1667, 0.1604, 0.1541, 0.1584, 0.1765, 0.1498, 0.193, 0.1436, 0.1902, 0.1532, 0.172, 0.1532, 0.172, 0.1436, 0.1902, 0.1356, 0.1879, 0.1466, 0.1667, 0.1498, 0.193, 0.145, 0.2088, 0.1382, 0.2075, 0.1436, 0.1902, 0.1436, 0.1902, 0.1382, 0.2075, 0.1294, 0.2081, 0.1356, 0.1879, 0.145, 0.2088, 0.1452, 0.2142, 0.1385, 0.2156, 0.1382, 0.2075, 0.1382, 0.2075, 0.1385, 0.2156, 0.1299, 0.2176, 0.1294, 0.2081, 0.2253, 0.2377, 0.2347, 0.216, 0.2409, 0.2197, 0.233, 0.2381, 0.233, 0.2381, 0.2409, 0.2197, 0.249, 0.2227, 0.2404, 0.2428, 0.2347, 0.216, 0.2374, 0.2002, 0.2443, 0.1987, 0.2409, 0.2197, 0.2409, 0.2197, 0.2443, 0.1987, 0.2533, 0.1978, 0.249, 0.2227, 0.2374, 0.2002, 0.2318, 0.1897, 0.2383, 0.1874, 0.2443, 0.1987, 0.2443, 0.1987, 0.2383, 0.1874, 0.2463, 0.1847, 0.2533, 0.1978, 0.1452, 0.2142, 0.1498, 0.2245, 0.1445, 0.2294, 0.1385, 0.2156, 0.1385, 0.2156, 0.1445, 0.2294, 0.137, 0.2338, 0.1299, 0.2176, 0.1498, 0.2245, 0.1635, 0.2406, 0.1551, 0.2419, 0.1445, 0.2294, 0.1445, 0.2294, 0.1551, 0.2419, 0.1483, 0.2471, 0.137, 0.2338, 0.1635, 0.2406, 0.1773, 0.2509, 0.176, 0.2574, 0.1551, 0.2419, 0.1551, 0.2419, 0.176, 0.2574, 0.1738, 0.2661, 0.1483, 0.2471, 0.1773, 0.2509, 0.2011, 0.2521, 0.2024, 0.2589, 0.176, 0.2574, 0.176, 0.2574, 0.2024, 0.2589, 0.2041, 0.2677, 0.1738, 0.2661, 0.2011, 0.2521, 0.2192, 0.2448, 0.2222, 0.2507, 0.2024, 0.2589, 0.2024, 0.2589, 0.2222, 0.2507, 0.2269, 0.2585, 0.2041, 0.2677, 0.2192, 0.2448, 0.2253, 0.2377, 0.233, 0.2381, 0.2222, 0.2507, 0.2222, 0.2507, 0.233, 0.2381, 0.2404, 0.2428, 0.2269, 0.2585, 0.1635, 0.2406, 0.1498, 0.2245, 0.1452, 0.2142, 0.2318, 0.1897, 0.2374, 0.2002, 0.2347, 0.216, 0.2253, 0.2377, 0.4381, 0.8177, 0.3338, 0.8111, 0.3338, 0.7833, 0.4381, 0.7866])
me_plane.materials.append(mat_robot)
me_plane.use_remesh_fix_poles = True
me_plane.use_remesh_preserve_attributes = False
me_plane.use_paint_bone_selection = False
me_plane.use_paint_mask = True
me_plane.update()
arm_armature = bpy.data.armatures.new('Armature')  # bones are not reproduced

# ---- objects
ob_robot = bpy.data.objects.new('Robot', me_plane)
ob_armature = bpy.data.objects.new('Armature', arm_armature)
ob_ik_target_leg_r = bpy.data.objects.new('IK_Target_Leg_R', None)
ob_ik_target_leg_l = bpy.data.objects.new('IK_Target_Leg_L', None)

# ---- transforms, parenting, visibility, modifiers, constraints
ob_robot.location = (0.0, 0.01355, 2.075e-05)
ob_robot.scale = (0.7, 0.7, 0.7)
_vg = ob_robot.vertex_groups.new(name='Bone_Body_Base')
_vg.add([20, 21, 22, 23, 24, 25, 26, 27, 28, 29, 30, 31, 32, 33, 34, 35, 36, 37, 38, 39, 40, 41, 42, 43, 44, 45], 1.0, 'REPLACE')
_vg = ob_robot.vertex_groups.new(name='Bone_Body_Connector')
_vg.add([46, 47, 48, 49, 50, 51, 52, 53, 54, 55, 56, 57, 58, 59, 60, 61, 62, 63, 64, 65, 66, 67, 68, 69, 70, 71, 72, 73, 74, 75, 76, 77, 78, 79, 80, 81, 82, 83, 84, 85, 86, 87, 88, 89, 90, 91, 92, 93, 94, 95, 96, 97, 98, 99, 100, 101, 102, 103, 104, 105, 106, 107, 108, 109, 110, 111, 112, 113, 114, 115, 116, 117, 118, 119, 120, 121, 122, 123, 124, 125, 126, 127, 128, 129, 130, 131, 132, 133, 134, 135, 136, 137, 138, 139, 140, 141, 142, 143, 144, 145, 146, 147], 1.0, 'REPLACE')
_vg = ob_robot.vertex_groups.new(name='Bone_Body')
_vg.add([0, 1, 2, 3, 4, 5, 6, 7, 8, 9, 10, 11, 12, 13, 14, 15, 16, 17, 18, 19, 479, 480, 481, 482, 483, 484, 485, 486, 487, 488, 489, 490, 491, 492, 493, 494, 495, 496, 497, 498, 499, 500, 501, 502, 503, 504, 505, 506, 507, 508, 509, 510, 511, 512, 513, 514, 515, 516, 517, 518, 519, 520, 521, 522, 523, 524, 525, 526, 527, 528, 529, 530, 531, 532, 533, 534, 535, 536, 537, 538, 539, 540, 541, 542, 543, 544, 545, 546, 547, 548], 1.0, 'REPLACE')
_vg = ob_robot.vertex_groups.new(name='Bone_Leg_Body_Connector_R')
_vg.add([190, 191, 192, 193, 194, 195, 196, 197], 1.0, 'REPLACE')
_vg = ob_robot.vertex_groups.new(name='Bone_Leg_Upper_R')
_vg.add([148, 149, 150, 151, 152, 153, 154, 155, 156, 157, 158, 159, 160, 161, 162, 163, 164, 165, 166, 167, 168, 169, 170, 171, 172, 173, 174, 175, 176, 177, 178, 179, 180, 181, 182, 183, 184, 185, 186, 187, 188, 189], 1.0, 'REPLACE')
_vg = ob_robot.vertex_groups.new(name='Bone_Leg_Bottom_R')
_vg.add([198, 199, 200, 201, 202, 203, 204, 205], 1.0, 'REPLACE')
_vg = ob_robot.vertex_groups.new(name='Bone_Leg_Bottom_Foot_Connector_R')
_vg.add([206, 207, 208, 209, 210, 211, 212, 213, 471, 472, 473, 474, 475, 476, 477, 478], 1.0, 'REPLACE')
_vg = ob_robot.vertex_groups.new(name='Bone_Foot_R')
_vg.add([214, 215, 216, 217, 218, 219, 220, 221, 222, 223, 224, 225, 226, 227, 228, 229, 230, 231, 232, 233, 234, 235, 236, 237, 238, 239, 240, 241, 242, 243, 244, 245, 246, 247, 248, 249, 250, 251, 252, 253, 254, 255, 256, 257, 258, 259, 260, 261, 262, 263, 264, 265, 266, 267, 268, 269, 270, 271, 272, 273, 274, 275, 276, 277, 278, 279, 280, 281, 282, 283, 284, 285, 286, 287, 288, 289, 290, 291, 292, 293, 294, 295, 296, 297, 298, 299, 300, 301, 302, 303, 304, 305, 306, 307, 308, 309, 310, 311, 312, 313, 314, 315, 316, 317, 318, 319, 320, 321, 322, 323, 324, 325, 326, 327, 328, 329, 330, 331, 332, 333, 334, 335, 336, 337, 338, 339, 340, 341, 342, 343, 344, 345, 346, 347, 348, 349, 350, 351, 352, 353, 354, 355, 356, 357, 358, 359, 360, 361, 362, 363, 364, 365, 366, 367, 368, 369, 370, 371, 372, 373, 374, 375, 376, 377, 378, 379, 380, 381, 382, 383, 384, 385, 386, 387, 388, 389, 390, 391, 392, 393, 394, 395, 396, 397, 398, 399, 400, 401, 402, 403, 404, 405, 406, 407, 408, 409, 410, 411, 412, 413, 414, 415, 416, 417, 418, 419, 420, 421, 422, 423, 424, 425, 426, 427, 428, 429, 430, 431, 432, 433, 434, 435, 436, 437, 438, 439, 440, 441, 442, 443, 444, 445, 446, 447, 448, 449, 450, 451, 452, 453, 454, 455, 456, 457, 458, 459, 460, 461, 462, 463, 464, 465, 466, 467, 468, 469, 470], 1.0, 'REPLACE')
_vg = ob_robot.vertex_groups.new(name='Bone_Leg_Body_Connector_L')
_vg = ob_robot.vertex_groups.new(name='Bone_Leg_Upper_L')
_vg = ob_robot.vertex_groups.new(name='Bone_Leg_Bottom_L')
_vg = ob_robot.vertex_groups.new(name='Bone_Leg_Bottom_Foot_Connector_L')
_vg = ob_robot.vertex_groups.new(name='Bone_Foot_L')
_m = ob_robot.modifiers.new('Mirror', 'MIRROR')
_m = ob_robot.modifiers.new('Armature', 'ARMATURE')
_m.object = ob_armature
_m = ob_robot.modifiers.new('Auto Smooth', 'NODES')
_m.node_group = ng_auto_smooth
_gi = [s.identifier for s in ng_auto_smooth.interface.items_tree if s.item_type == 'SOCKET' and s.in_out == 'INPUT']
_m[_gi[1]] = 0.5236  # Angle
ob_armature.location = (0.0, 0.01086, 0.02517)
ob_armature.scale = (0.7, 0.7, 0.7)
ob_ik_target_leg_r.location = (-0.3905, 0.04885, 0.1133)
ob_ik_target_leg_r.empty_display_size = 0.7
ob_ik_target_leg_l.location = (0.3905, 0.04885, 0.1133)
ob_ik_target_leg_l.empty_display_size = 0.7

# ---- collection membership
col_meshes.objects.link(ob_robot)
col_meshes.objects.link(ob_armature)
col_meshes.objects.link(ob_ik_target_leg_r)
col_meshes.objects.link(ob_ik_target_leg_l)

# ---- scene / render settings (as saved in the file)
scene.frame_start = 1; scene.frame_end = 100; scene.frame_set(0)
scene.render.engine = 'BLENDER_EEVEE_NEXT'
scene.cycles.sampling_pattern = 'TABULATED_SOBOL'
scene.cycles.use_light_tree = False
scene.eevee.use_gtao = True
scene.view_settings.view_transform = 'Filmic'
bpy.context.view_layer.update()

# ---- added for rendering (the .blend has no active camera): camera
cam_auto = bpy.data.cameras.new('AutoCamera')
cam_auto.lens = 50.0
cam_auto.sensor_width = 36.0
cam_auto.clip_end = 1000.0
ob_auto_camera = bpy.data.objects.new('AutoCamera', cam_auto)
scene.collection.objects.link(ob_auto_camera)
ob_auto_camera.location = (2.07127, -2.67647, 2.31553)
ob_auto_camera.rotation_euler = (1.09748, -7.21219e-08, 0.694738)
scene.camera = ob_auto_camera
bpy.context.view_layer.update()
